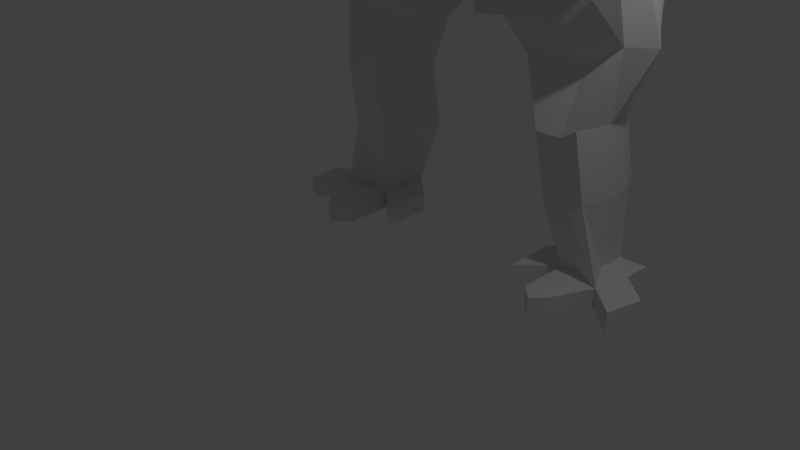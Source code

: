 # Source: KickBird.blend  (saved by Blender 2.77.0; exported with 4.5.12 LTS)
import bpy
from mathutils import Matrix  # noqa: F401  (used for matrix-valued properties, if any)

bpy.ops.wm.read_factory_settings(use_empty=True)
scene = bpy.context.scene
scene.name = 'Scene'

# ---- collections
col_collection_1 = bpy.data.collections.new('Collection 1'); scene.collection.children.link(col_collection_1)
col_collection_2 = bpy.data.collections.new('Collection 2'); scene.collection.children.link(col_collection_2)
col_collection_3 = bpy.data.collections.new('Collection 3'); scene.collection.children.link(col_collection_3)

# ---- world
world_world = bpy.data.worlds.new('World'); scene.world = world_world
world_world.color = (0.05088, 0.05088, 0.05088)
world_world.use_sun_shadow = False
world_world.sun_shadow_jitter_overblur = 0.0
world_world.cycles.sampling_method = 'MANUAL'

# ---- cameras
cam_camera = bpy.data.cameras.new('Camera')
cam_camera.clip_end = 100.0
cam_camera.lens = 35.0
cam_camera.sensor_width = 32.0
cam_camera.sensor_height = 18.0
cam_camera.ortho_scale = 7.314
cam_camera.dof.focus_distance = 0.0
cam_camera.dof.aperture_fstop = 128.0

# ---- lights
light_lamp = bpy.data.lights.new('Lamp', 'POINT')
light_lamp.transmission_factor = 0.0
light_lamp.cutoff_distance = 30.0
light_lamp.energy = 100.0
light_lamp.shadow_buffer_clip_start = 1.001
light_lamp.shadow_soft_size = 0.1
light_lamp.shadow_maximum_resolution = 0.006
light_lamp.use_absolute_resolution = True

# ---- meshes
me_004 = bpy.data.meshes.new('平面.004')
me_004.from_pydata([(0.9302, -3.707, -1.075), (0.9302, -2.102, -0.9408), (-0.01044, -1.306, -0.06023), (0.9302, -0.9302, -1.724), (0.9302, -0.6301, -1.037), (0.9302, -2.716, -0.963), (0.9302, -1.331, -1.015), (0.001409, 0.7041, 0.2776), (-0.01044, 0.01474, 0.09525), (0.9302, -2.036, -1.621), (0.9302, -0.1168, -0.9983), (-0.01044, -0.6888, -0.07429), (0.9566, 0.6603, -1.259), (0.9566, 0.5987, -0.633), (-0.03953, -2.779, -1.473), (-0.03953, -2.036, -1.621), (-0.03953, -0.9302, -1.724), (-0.01315, 0.6603, -1.259), (0.9302, -2.779, -1.473), (-0.03953, -3.707, -1.075), (-0.03953, -2.716, -0.963), (-0.03953, -2.102, -0.9408), (-0.03953, -1.331, -1.015), (-0.03953, -0.6301, -1.037), (-0.03934, -0.1168, -0.9983), (-0.01315, 0.5987, -0.633), (-0.01044, -2.04, -0.03959), (-0.01044, -2.924, -0.01307), (-0.01044, -3.801, -0.07729), (-0.01044, -4.258, -0.4415), (-0.01044, -4.402, -0.7535), (-0.01044, -4.386, -0.9713), (-0.01044, -4.241, -1.132), (-0.01044, -3.724, -0.9207), (-0.01044, -3.135, -0.7809), (-0.01044, -2.634, -0.8065), (-0.01044, -2.329, -0.8727), (-0.01044, -1.776, -0.9245), (-0.01044, -1.14, -0.9836), (-0.01044, -0.246, -0.9099), (-0.01044, 0.09977, -0.8571), (-0.01044, 0.5175, -0.6482), (-0.01044, 0.2278, -0.5545), (-0.01044, 0.01017, -0.3047), (-0.01044, 0.2151, -0.1458), (-0.01044, 0.3191, 0.02907), (-0.01044, 0.4071, 0.1945), (0.9972, -1.306, -0.06023), (0.9972, 0.4377, 0.2315), (0.9972, 0.01474, 0.09525), (0.9972, -0.6888, -0.07429), (0.9972, -2.04, -0.03959), (0.9972, -2.924, -0.01307), (0.9972, -3.801, -0.07729), (0.9972, -4.258, -0.4415), (0.9972, -4.402, -0.7535), (0.9972, -4.386, -0.9713), (0.9972, -4.241, -1.132), (0.9972, -3.724, -0.9207), (0.9972, -3.135, -0.7809), (0.9972, -2.634, -0.8065), (0.9972, -2.329, -0.8727), (0.9972, -1.776, -0.9245), (0.9972, -1.14, -0.9836), (0.9972, -0.246, -0.9099), (0.9972, 0.09977, -0.8571), (0.9972, 0.5175, -0.6482), (0.9972, 0.2855, -0.5836), (0.9972, 0.4051, -0.504), (0.9514, 0.578, -0.3289), (0.9972, 0.6545, -0.1402), (0.9972, 0.528, 0.1335), (0.4705, 0.3966, -0.2374), (0.4934, 0.2076, -0.4043), (0.4934, -1.776, -0.9245), (0.4934, -2.329, -0.8727), (0.4934, -4.402, -0.7535), (0.4934, -4.258, -0.4415), (0.4934, 0.4868, -0.05558), (0.4934, -1.14, -0.9836), (0.4934, -4.386, -0.9713), (0.4934, 0.4676, 0.164), (0.4934, -0.246, -0.9099), (0.4934, -2.04, -0.03959), (0.4934, -1.306, -0.06023), (0.4934, -4.241, -1.132), (0.4934, 0.09977, -0.8571), (0.4934, -3.724, -0.9207), (0.4934, 0.5175, -0.6482), (0.4934, -0.6888, -0.07429), (0.4934, -3.135, -0.7809), (0.4934, -2.924, -0.01307), (0.4934, 0.2567, -0.569), (0.4934, 0.01474, 0.09525), (0.4934, -2.634, -0.8065), (0.4934, -3.801, -0.07729), (0.4993, 0.7493, 0.2605), (-0.9302, -3.707, -1.075), (-0.9302, -2.102, -0.9408), (0.01044, -1.306, -0.06023), (-0.9302, -0.9302, -1.724), (-0.9302, -0.6301, -1.037), (-0.9302, -2.716, -0.963), (-0.9302, -1.331, -1.015), (-0.001409, 0.7041, 0.2776), (0.01044, 0.01474, 0.09525), (-0.9302, -2.036, -1.621), (-0.9302, -0.1168, -0.9983), (0.01044, -0.6888, -0.07429), (-0.9566, 0.6603, -1.259), (-0.9566, 0.5987, -0.633), (0.03953, -2.779, -1.473), (0.03953, -2.036, -1.621), (0.03953, -0.9302, -1.724), (0.01315, 0.6603, -1.259), (-0.9302, -2.779, -1.473), (0.03953, -3.707, -1.075), (0.03953, -2.716, -0.963), (0.03953, -2.102, -0.9408), (0.03953, -1.331, -1.015), (0.03953, -0.6301, -1.037), (0.03934, -0.1168, -0.9983), (0.01315, 0.5987, -0.633), (0.01044, -2.04, -0.03959), (0.01044, -2.924, -0.01307), (0.01044, -3.801, -0.07729), (0.01044, -4.258, -0.4415), (0.01044, -4.402, -0.7535), (0.01044, -4.386, -0.9713), (0.01044, -4.241, -1.132), (0.01044, -3.724, -0.9207), (0.01044, -3.135, -0.7809), (0.01044, -2.634, -0.8065), (0.01044, -2.329, -0.8727), (0.01044, -1.776, -0.9245), (0.01044, -1.14, -0.9836), (0.01044, -0.246, -0.9099), (0.01044, 0.09977, -0.8571), (0.01044, 0.5175, -0.6482), (0.01044, 0.2278, -0.5545), (0.01044, 0.01017, -0.3047), (0.01044, 0.2151, -0.1458), (0.01044, 0.3191, 0.02907), (0.01044, 0.4071, 0.1945), (-0.9972, -1.306, -0.06023), (-0.9972, 0.4377, 0.2315), (-0.9972, 0.01474, 0.09525), (-0.9972, -0.6888, -0.07429), (-0.9972, -2.04, -0.03959), (-0.9972, -2.924, -0.01307), (-0.9972, -3.801, -0.07729), (-0.9972, -4.258, -0.4415), (-0.9972, -4.402, -0.7535), (-0.9972, -4.386, -0.9713), (-0.9972, -4.241, -1.132), (-0.9972, -3.724, -0.9207), (-0.9972, -3.135, -0.7809), (-0.9972, -2.634, -0.8065), (-0.9972, -2.329, -0.8727), (-0.9972, -1.776, -0.9245), (-0.9972, -1.14, -0.9836), (-0.9972, -0.246, -0.9099), (-0.9972, 0.09977, -0.8571), (-0.9972, 0.5175, -0.6482), (-0.9972, 0.2855, -0.5836), (-0.9972, 0.4051, -0.504), (-0.9514, 0.578, -0.3289), (-0.9972, 0.6545, -0.1402), (-0.9972, 0.528, 0.1335), (-0.4705, 0.3966, -0.2374), (-0.4934, 0.2076, -0.4043), (-0.4934, -1.776, -0.9245), (-0.4934, -2.329, -0.8727), (-0.4934, -4.402, -0.7535), (-0.4934, -4.258, -0.4415), (-0.4934, 0.4868, -0.05558), (-0.4934, -1.14, -0.9836), (-0.4934, -4.386, -0.9713), (-0.4934, 0.4676, 0.164), (-0.4934, -0.246, -0.9099), (-0.4934, -2.04, -0.03959), (-0.4934, -1.306, -0.06023), (-0.4934, -4.241, -1.132), (-0.4934, 0.09977, -0.8571), (-0.4934, -3.724, -0.9207), (-0.4934, 0.5175, -0.6482), (-0.4934, -0.6888, -0.07429), (-0.4934, -3.135, -0.7809), (-0.4934, -2.924, -0.01307), (-0.4934, 0.2567, -0.569), (-0.4934, 0.01474, 0.09525), (-0.4934, -2.634, -0.8065), (-0.4934, -3.801, -0.07729), (-0.4993, 0.7493, 0.2605)], [], [(16, 15, 9, 3), (19, 20, 5, 0), (5, 1, 6, 4, 10, 13, 12, 3, 9, 18, 0), (14, 19, 0, 18), (15, 14, 18, 9), (21, 22, 6, 1), (24, 25, 13, 10), (20, 19, 14, 15, 16, 17, 25, 24, 23, 22, 21), (22, 23, 4, 6), (25, 17, 12, 13), (20, 21, 1, 5), (23, 24, 10, 4), (17, 16, 3, 12), (73, 72, 69, 68), (75, 74, 62, 61), (77, 76, 55, 54), (72, 78, 70, 69), (74, 79, 63, 62), (76, 80, 56, 55), (78, 81, 71, 70), (79, 82, 64, 63), (84, 83, 51, 47), (80, 85, 57, 56), (82, 86, 65, 64), (85, 87, 58, 57), (86, 88, 66, 65), (89, 84, 47, 50), (87, 90, 59, 58), (83, 91, 52, 51), (88, 92, 67, 66), (93, 89, 50, 49), (90, 94, 60, 59), (91, 95, 53, 52), (92, 73, 68, 67), (96, 93, 49, 48), (94, 75, 61, 60), (95, 77, 54, 53), (47, 51, 52, 53, 54, 55, 56, 57, 58, 59, 60, 61, 62, 63, 64, 65, 66, 67, 68, 69, 70, 71, 48, 49, 50), (28, 29, 77, 95), (35, 36, 75, 94), (7, 8, 93, 96), (42, 43, 73, 92), (27, 28, 95, 91), (34, 35, 94, 90), (8, 11, 89, 93), (41, 42, 92, 88), (26, 27, 91, 83), (33, 34, 90, 87), (11, 2, 84, 89), (40, 41, 88, 86), (32, 33, 87, 85), (39, 40, 86, 82), (31, 32, 85, 80), (2, 26, 83, 84), (38, 39, 82, 79), (45, 46, 81, 78), (30, 31, 80, 76), (37, 38, 79, 74), (44, 45, 78, 72), (29, 30, 76, 77), (36, 37, 74, 75), (43, 44, 72, 73), (113, 100, 106, 112), (116, 97, 102, 117), (102, 97, 115, 106, 100, 109, 110, 107, 101, 103, 98), (111, 115, 97, 116), (112, 106, 115, 111), (118, 98, 103, 119), (121, 107, 110, 122), (117, 118, 119, 120, 121, 122, 114, 113, 112, 111, 116), (119, 103, 101, 120), (122, 110, 109, 114), (117, 102, 98, 118), (120, 101, 107, 121), (114, 109, 100, 113), (170, 165, 166, 169), (172, 158, 159, 171), (174, 151, 152, 173), (169, 166, 167, 175), (171, 159, 160, 176), (173, 152, 153, 177), (175, 167, 168, 178), (176, 160, 161, 179), (181, 144, 148, 180), (177, 153, 154, 182), (179, 161, 162, 183), (182, 154, 155, 184), (183, 162, 163, 185), (186, 147, 144, 181), (184, 155, 156, 187), (180, 148, 149, 188), (185, 163, 164, 189), (190, 146, 147, 186), (187, 156, 157, 191), (188, 149, 150, 192), (189, 164, 165, 170), (193, 145, 146, 190), (191, 157, 158, 172), (192, 150, 151, 174), (144, 147, 146, 145, 168, 167, 166, 165, 164, 163, 162, 161, 160, 159, 158, 157, 156, 155, 154, 153, 152, 151, 150, 149, 148), (125, 192, 174, 126), (132, 191, 172, 133), (104, 193, 190, 105), (139, 189, 170, 140), (124, 188, 192, 125), (131, 187, 191, 132), (105, 190, 186, 108), (138, 185, 189, 139), (123, 180, 188, 124), (130, 184, 187, 131), (108, 186, 181, 99), (137, 183, 185, 138), (129, 182, 184, 130), (136, 179, 183, 137), (128, 177, 182, 129), (99, 181, 180, 123), (135, 176, 179, 136), (142, 175, 178, 143), (127, 173, 177, 128), (134, 171, 176, 135), (141, 169, 175, 142), (126, 174, 173, 127), (133, 172, 171, 134), (140, 170, 169, 141)])
me_004.use_remesh_preserve_volume = False
me_004.use_remesh_preserve_attributes = False
me_004.use_mirror_vertex_groups = False
me_004.update()
me_x = bpy.data.meshes.new('平面')
me_x.from_pydata([(-2.449, 0.03623, -2.028), (0.02855, -0.188, -4.329), (0.1805, -0.08704, -1.974), (-1.468, -0.2298, -1.008), (-0.01394, -1.342, -1.976), (-1.682, 1.084, -1.858), (-1.038, 1.376, -1.78), (0.002394, 1.332, -1.135), (-1.086, 1.409, -2.353), (0.1874, 1.578, -1.928), (-0.9774, -0.6144, -5.034), (-1.467, -1.211, -4.743), (-0.4677, 1.01, -4.447), (-2.9, -0.1016, -4.776), (-0.1329, 0.1165, -5.719), (-0.3013, 0.516, -5.221), (0.02979, -0.09066, -5.143), (-1.326, -0.06029, -4.957), (-0.9806, 0.5041, -5.013), (-0.4913, 0.1005, -5.537), (-1.467, 1.006, -4.325), (-0.00435, -1.301, -4.329), (0.01795, -0.6566, -5.129), (-0.3946, 1.836, -2.677), (-1.253, 0.8572, -1.144), (-0.6799, 2.338, -1.887), (-1.467, -1.23, -2.008), (-0.0104, -0.2732, -0.9679), (-0.3219, 2.642, -1.901), (0.1891, 2.326, -1.878), (-0.005842, 2.338, -1.259), (-0.3219, 2.338, -2.614), (0.005686, -1.332, -3.406), (-1.467, 1.26, -3.384), (-2.9, 0.1817, -3.406), (-0.4672, 1.573, -3.094), (0.02713, 0.05956, -3.384), (-0.002416, -1.292, -3.964), (-1.467, 1.297, -3.954), (-2.9, 0.04366, -3.964), (-0.4672, 1.297, -3.747), (0.02892, -0.03864, -3.954), (-1.842, -0.1532, -1.273), (-1.764, 1.048, -1.986), (-2.9, 0.1955, -2.873), (-2.324, -0.9034, -2.023), (-0.4491, 1.739, -2.766), (0.1792, 0.04556, -2.833), (-1.467, -1.215, -2.868), (0.1848, 1.008, -1.971), (0.05764, -0.2325, -1.214), (0.05294, -1.082, -1.964), (-1.414, 0.674, -1.052), (0.009874, -1.069, -1.192), (-1.378, 1.416, -1.754), (-0.34, 1.992, -2.654), (0.1887, 1.919, -1.884), (-1.092, 1.078, -1.361), (-1.574, 0.9252, -1.322), (-1.473, 1.352, -2.116), (0.08015, 1.394, -1.333), (0.003137, 1.774, -2.479), (-1.807, -0.1451, -5.024), (-0.4263, 0.7803, -4.865), (0.02877, -0.2207, -4.627), (-1.344, -1.062, -4.596), (-0.001777, -1.067, -4.329), (0.02596, 1.194, -3.109), (-2.774, -0.9327, -5.19), (-1.679, 0.8969, -3.4), (-0.7972, 0.0544, -5.326), (-0.1759, 0.2753, -5.616), (0.003518, 0.06682, -5.599), (-0.6115, -0.1367, -5.422), (-1.239, -0.4779, -4.979), (-0.006938, -0.5384, -5.144), (0.02431, 0.3672, -5.246), (-1.24, 0.36, -4.968), (-1.312, 1.316, -2.711), (0.002945, -1.353, -2.86), (-0.00735, 0.6543, -0.862), (-1.468, -0.9901, -1.248), (-0.9603, 1.473, -2.258), (-1.346, 0.773, -4.589), (-0.001106, -1.145, -4.62), (-0.6149, 0.2599, -5.395), (0.0242, -0.1357, -5.586), (-0.6374, 0.5102, -5.066), (-0.3046, 0.1104, -5.649), (-0.9673, 1.007, -4.323), (-0.9672, -1.234, -4.328), (-0.634, -0.6228, -5.094), (-0.8236, 1.704, -2.709), (-0.8236, 1.071, -1.144), (-0.7695, 1.657, -1.853), (-0.9684, -1.268, -1.99), (-0.9678, -0.2477, -0.9901), (-0.3219, 2.668, -2.375), (0.09962, 2.656, -1.889), (-0.006313, 2.668, -1.419), (-0.5904, 2.668, -1.897), (-0.5904, 2.338, -1.416), (-0.5904, 2.338, -2.357), (-0.0533, 2.338, -2.457), (0.09962, 2.326, -1.407), (-0.1006, -1.045, -3.4), (-0.006233, 0.9628, -3.75), (-2.775, -0.8617, -3.406), (-1.776, 0.9834, -3.962), (-0.9672, 1.406, -3.369), (-0.002721, -1.303, -3.734), (-1.467, 1.295, -3.719), (-2.9, 0.09691, -3.734), (-0.4672, 1.403, -3.492), (0.02857, 0.003554, -3.719), (-0.001761, -1.02, -3.962), (-2.775, -0.8961, -3.964), (-0.9672, 1.297, -3.946), (-0.009012, 0.712, -4.449), (-1.842, 0.7292, -4.327), (-0.004921, -1.293, -4.146), (-1.467, 1.186, -4.139), (-2.9, -0.0114, -4.146), (-0.4674, 1.187, -3.996), (0.02873, -0.09362, -4.14), (-1.745, -0.7515, -1.459), (-1.775, 0.7699, -1.288), (-2.775, -0.8596, -2.871), (-1.743, 1.181, -2.57), (-0.04142, -0.8692, -1.396), (0.06478, 0.7413, -1.268), (0.051, -1.079, -2.845), (0.009269, 1.436, -2.606), (-1.356, 1.144, -1.44), (-1.356, 1.438, -2.157), (-0.05817, 1.977, -2.488), (0.09475, 1.873, -1.387), (-1.692, 0.5427, -4.579), (-1.691, -0.8327, -5.03), (0.008399, 0.5329, -4.873), (-0.004826, -0.9552, -4.625), (-0.868, 0.2392, -5.25), (-0.8661, -0.1852, -5.264), (0.001101, 0.2551, -5.526), (-0.009264, -0.1998, -5.481), (-0.9313, 1.505, -3.009), (-0.9684, -1.253, -2.863), (-0.9315, 0.6695, -0.8739), (-0.9682, -1.022, -1.221), (-0.7029, 1.958, -2.409), (-0.7029, 1.412, -1.336), (-0.8849, 0.7756, -4.603), (-0.8835, -1.084, -4.611), (-0.3892, 0.2691, -5.489), (-0.3856, -0.1316, -5.524), (-0.5208, 2.582, -2.246), (-0.1229, 2.582, -2.246), (0.02999, 2.571, -1.534), (-0.5208, 2.582, -1.543), (-0.001808, -1.023, -3.73), (-2.775, -0.8828, -3.734), (-1.773, 1.077, -3.73), (-0.9672, 1.403, -3.708), (0.01244, -1.034, -4.145), (-2.775, -0.9099, -4.146), (-0.9673, 1.187, -4.134), (0.01769, 0.8675, -3.998), (-1.799, 0.887, -4.145), (-1.935, 0.4971, -2.009), (0.01143, 0.2221, -4.328), (0.1825, 0.4119, -1.973), (-1.443, 0.182, -1.028), (-1.91, 0.277, -4.328), (-0.1525, 0.1889, -5.642), (0.02729, 0.118, -5.136), (-1.287, 0.1312, -4.962), (-0.5476, 0.1732, -5.472), (-0.009012, 0.1494, -0.825), (-1.721, 0.657, -3.403), (0.0266, 0.5766, -3.382), (-1.91, 0.4718, -3.963), (0.0129, 0.4177, -3.95), (-1.812, 0.2674, -1.28), (-1.865, 0.6846, -2.735), (0.1018, 0.679, -2.891), (0.06089, 0.2112, -1.239), (-1.755, 0.1683, -4.578), (0.01949, 0.1227, -4.626), (-0.8295, 0.1386, -5.291), (0.002417, 0.1526, -5.536), (-0.3431, 0.1827, -5.576), (-0.9512, 0.1702, -0.8425), (-1.91, 0.5433, -3.732), (0.0156, 0.4818, -3.714), (-1.91, 0.398, -4.146), (0.0237, 0.3443, -4.138), (-0.4796, -1.306, -1.983), (-0.4006, 1.205, -1.139), (-0.7115, 1.008, -4.386), (-0.2167, 0.1136, -5.685), (-0.4653, 0.5132, -5.145), (-0.4741, -1.268, -4.329), (-0.3002, -0.6401, -5.112), (-0.6039, 1.771, -2.693), (-0.4775, -0.2608, -0.9787), (-0.4529, 2.655, -1.899), (-0.2911, 2.338, -1.336), (-0.4529, 2.338, -2.489), (-0.4695, -1.287, -3.406), (-0.7112, 1.491, -3.228), (-0.4736, -1.262, -3.964), (-0.7112, 1.297, -3.844), (-0.6844, 1.625, -2.884), (-0.4674, -1.046, -1.206), (-0.5171, 1.976, -2.534), (-0.6501, 0.778, -4.737), (-0.2799, 0.2723, -5.554), (-0.471, -1.304, -2.861), (-0.4582, 0.6617, -0.8678), (-0.3431, 1.64, -1.277), (-0.4316, -1.115, -4.616), (-0.1757, -0.1337, -5.556), (-0.4189, 2.626, -2.312), (-0.2573, 2.626, -1.48), (-0.4737, -1.269, -3.734), (-0.7112, 1.403, -3.597), (-0.4748, -1.263, -4.146), (-0.7113, 1.187, -4.064), (-0.4687, 0.1596, -0.8336), (-0.2455, 0.1859, -5.61), (-1.619, -1.751, -4.741), (-1.619, -2.391, -4.145), (-2.475, -1.473, -4.741), (-1.119, -1.774, -4.327), (-0.6261, -1.809, -4.327), (-0.6215, -1.828, -3.404), (-1.12, -2.422, -3.404), (-2.1, -2.391, -3.404), (-2.1, -1.755, -2.866), (-2.642, -2.043, -3.404), (-0.6256, -1.802, -3.963), (-1.12, -2.412, -3.963), (-2.801, -2.078, -3.963), (-1.12, -1.793, -2.861), (-2.476, -1.4, -2.87), (-2.476, -2.091, -4.145), (-0.623, -1.845, -2.86), (-1.12, -2.412, -4.145), (-2.967, -2.064, -3.732), (-1.12, -2.415, -3.732), (-0.6257, -1.809, -3.732), (-0.6268, -1.803, -4.145), (-2.053, -3.312, -3.039), (-2.287, -3.161, -3.039), (-1.63, -3.322, -3.619), (-1.631, -3.325, -3.039), (-2.427, -3.171, -3.619), (-2.356, -3.176, -4.027), (-1.63, -3.321, -4.348), (-1.63, -3.32, -4.027), (-2.215, -3.182, -4.348), (-1.846, -3.312, -4.348), (-2.177, -5.47, -4.339), (-2.371, -5.477, -4.127), (-2.177, -5.47, -3.477), (-1.919, -5.486, -3.477), (-2.681, -5.46, -3.254), (-2.111, -4.421, -3.239), (-2.344, -4.27, -3.239), (-1.919, -5.482, -3.859), (-1.688, -4.431, -3.819), (-1.688, -4.434, -3.239), (-2.371, -5.471, -3.859), (-2.485, -4.28, -3.819), (-2.413, -4.285, -4.227), (-1.919, -5.481, -4.339), (-1.688, -4.43, -4.548), (-1.688, -4.429, -4.227), (-1.919, -5.481, -4.127), (-2.273, -4.291, -4.548), (-1.903, -4.421, -4.548), (-2.371, -5.485, -4.339), (-2.182, -5.797, -4.125), (-2.182, -5.797, -4.337), (-2.376, -5.804, -4.125), (-2.182, -5.797, -3.857), (-2.182, -5.797, -3.475), (-1.924, -5.813, -3.475), (-2.686, -5.786, -3.252), (-1.924, -5.808, -4.125), (-2.376, -5.797, -3.857), (-1.924, -5.809, -3.857), (-2.376, -5.811, -4.337), (-1.924, -5.808, -4.337), (-2.182, -5.793, -2.378), (-2.177, -5.466, -2.38), (-2.371, -5.455, -2.56), (-2.376, -5.782, -2.558), (-1.919, -5.482, -2.632), (-1.924, -5.809, -2.63), (-2.818, -5.797, -4.126), (-2.813, -5.47, -4.128), (-2.735, -5.453, -3.491), (-2.74, -5.779, -3.489), (-2.818, -5.804, -4.337), (-2.813, -5.478, -4.339), (-2.813, -5.464, -3.859), (-2.818, -5.79, -3.857), (-1.368, -5.495, -2.997), (-1.368, -5.491, -3.379), (-1.373, -5.818, -3.377), (-1.373, -5.822, -2.995), (-1.368, -5.49, -3.648), (-1.368, -5.49, -3.86), (-1.373, -5.816, -3.646), (-1.373, -5.817, -3.858), (-3.183, -5.451, -2.82), (-3.188, -5.778, -2.818), (-3.237, -5.444, -3.056), (-3.242, -5.771, -3.054), (-3.315, -5.455, -3.424), (-3.32, -5.782, -3.422), (2.449, 0.03623, -2.028), (-0.02855, -0.188, -4.329), (-0.1805, -0.08704, -1.974), (1.468, -0.2298, -1.008), (0.01394, -1.342, -1.976), (1.682, 1.084, -1.858), (1.038, 1.376, -1.78), (-0.002394, 1.332, -1.135), (1.086, 1.409, -2.353), (-0.1874, 1.578, -1.928), (0.9774, -0.6144, -5.034), (1.467, -1.211, -4.743), (0.4677, 1.01, -4.447), (2.9, -0.1016, -4.776), (0.1329, 0.1165, -5.719), (0.3013, 0.516, -5.221), (-0.02979, -0.09066, -5.143), (1.326, -0.06029, -4.957), (0.9806, 0.5041, -5.013), (0.4913, 0.1005, -5.537), (1.467, 1.006, -4.325), (0.00435, -1.301, -4.329), (-0.01795, -0.6566, -5.129), (0.3946, 1.836, -2.677), (1.253, 0.8572, -1.144), (0.6799, 2.338, -1.887), (1.467, -1.23, -2.008), (0.0104, -0.2732, -0.9679), (0.3219, 2.642, -1.901), (-0.1891, 2.326, -1.878), (0.005842, 2.338, -1.259), (0.3219, 2.338, -2.614), (-0.005686, -1.332, -3.406), (1.467, 1.26, -3.384), (2.9, 0.1817, -3.406), (0.4672, 1.573, -3.094), (-0.02713, 0.05956, -3.384), (0.002416, -1.292, -3.964), (1.467, 1.297, -3.954), (2.9, 0.04366, -3.964), (0.4672, 1.297, -3.747), (-0.02892, -0.03864, -3.954), (1.842, -0.1532, -1.273), (1.764, 1.048, -1.986), (2.9, 0.1955, -2.873), (2.324, -0.9034, -2.023), (0.4491, 1.739, -2.766), (-0.1792, 0.04556, -2.833), (1.467, -1.215, -2.868), (-0.1848, 1.008, -1.971), (-0.05764, -0.2325, -1.214), (-0.05294, -1.082, -1.964), (1.414, 0.674, -1.052), (-0.009874, -1.069, -1.192), (1.378, 1.416, -1.754), (0.34, 1.992, -2.654), (-0.1887, 1.919, -1.884), (1.092, 1.078, -1.361), (1.574, 0.9252, -1.322), (1.473, 1.352, -2.116), (-0.08015, 1.394, -1.333), (-0.003137, 1.774, -2.479), (1.807, -0.1451, -5.024), (0.4263, 0.7803, -4.865), (-0.02877, -0.2207, -4.627), (1.344, -1.062, -4.596), (0.001777, -1.067, -4.329), (-0.02596, 1.194, -3.109), (2.774, -0.9327, -5.19), (1.679, 0.8969, -3.4), (0.7972, 0.0544, -5.326), (0.1759, 0.2753, -5.616), (-0.003518, 0.06682, -5.599), (0.6115, -0.1367, -5.422), (1.239, -0.4779, -4.979), (0.006938, -0.5384, -5.144), (-0.02431, 0.3672, -5.246), (1.24, 0.36, -4.968), (1.312, 1.316, -2.711), (-0.002945, -1.353, -2.86), (0.00735, 0.6543, -0.862), (1.468, -0.9901, -1.248), (0.9603, 1.473, -2.258), (0.0, 1.858, -1.222), (1.346, 0.773, -4.589), (0.001106, -1.145, -4.62), (0.6149, 0.2599, -5.395), (-0.0242, -0.1357, -5.586), (0.6374, 0.5102, -5.066), (0.3046, 0.1104, -5.649), (0.9673, 1.007, -4.323), (0.9672, -1.234, -4.328), (0.634, -0.6228, -5.094), (0.8236, 1.704, -2.709), (0.8236, 1.071, -1.144), (0.7695, 1.657, -1.853), (0.9684, -1.268, -1.99), (0.9678, -0.2477, -0.9901), (0.3219, 2.668, -2.375), (-0.09962, 2.656, -1.889), (0.006313, 2.668, -1.419), (0.5904, 2.668, -1.897), (0.5904, 2.338, -1.416), (0.5904, 2.338, -2.357), (0.0533, 2.338, -2.457), (-0.09962, 2.326, -1.407), (0.1006, -1.045, -3.4), (0.006233, 0.9628, -3.75), (2.775, -0.8617, -3.406), (1.776, 0.9834, -3.962), (0.9672, 1.406, -3.369), (0.002721, -1.303, -3.734), (1.467, 1.295, -3.719), (2.9, 0.09691, -3.734), (0.4672, 1.403, -3.492), (-0.02857, 0.003554, -3.719), (0.001761, -1.02, -3.962), (2.775, -0.8961, -3.964), (0.9672, 1.297, -3.946), (0.009012, 0.712, -4.449), (1.842, 0.7292, -4.327), (0.004921, -1.293, -4.146), (1.467, 1.186, -4.139), (2.9, -0.0114, -4.146), (0.4674, 1.187, -3.996), (-0.02873, -0.09362, -4.14), (1.745, -0.7515, -1.459), (1.775, 0.7699, -1.288), (2.775, -0.8596, -2.871), (1.743, 1.181, -2.57), (0.04142, -0.8692, -1.396), (-0.06478, 0.7413, -1.268), (-0.051, -1.079, -2.845), (-0.009269, 1.436, -2.606), (1.356, 1.144, -1.44), (1.356, 1.438, -2.157), (0.05817, 1.977, -2.488), (-0.09475, 1.873, -1.387), (1.692, 0.5427, -4.579), (1.691, -0.8327, -5.03), (-0.008399, 0.5329, -4.873), (0.004826, -0.9552, -4.625), (0.868, 0.2392, -5.25), (0.8661, -0.1852, -5.264), (-0.001101, 0.2551, -5.526), (0.009264, -0.1998, -5.481), (0.9313, 1.505, -3.009), (0.9684, -1.253, -2.863), (0.9315, 0.6695, -0.8739), (0.9682, -1.022, -1.221), (0.7029, 1.958, -2.409), (0.7029, 1.412, -1.336), (0.8849, 0.7756, -4.603), (0.8835, -1.084, -4.611), (0.3892, 0.2691, -5.489), (0.3856, -0.1316, -5.524), (0.5208, 2.582, -2.246), (0.1229, 2.582, -2.246), (-0.02999, 2.571, -1.534), (0.5208, 2.582, -1.543), (0.001808, -1.023, -3.73), (0.0, 1.053, -3.495), (2.775, -0.8828, -3.734), (1.773, 1.077, -3.73), (0.9672, 1.403, -3.708), (-0.01244, -1.034, -4.145), (2.775, -0.9099, -4.146), (0.9673, 1.187, -4.134), (-0.01769, 0.8675, -3.998), (1.799, 0.887, -4.145), (1.935, 0.4971, -2.009), (-0.01143, 0.2221, -4.328), (-0.1825, 0.4119, -1.973), (1.443, 0.182, -1.028), (1.91, 0.277, -4.328), (0.1525, 0.1889, -5.642), (-0.02729, 0.118, -5.136), (1.287, 0.1312, -4.962), (0.5476, 0.1732, -5.472), (0.009012, 0.1494, -0.825), (1.721, 0.657, -3.403), (-0.0266, 0.5766, -3.382), (1.91, 0.4718, -3.963), (-0.0129, 0.4177, -3.95), (1.812, 0.2674, -1.28), (1.865, 0.6846, -2.735), (-0.1018, 0.679, -2.891), (-0.06089, 0.2112, -1.239), (1.755, 0.1683, -4.578), (-0.01949, 0.1227, -4.626), (0.8295, 0.1386, -5.291), (-0.002417, 0.1526, -5.536), (0.3431, 0.1827, -5.576), (0.9512, 0.1702, -0.8425), (1.91, 0.5433, -3.732), (-0.0156, 0.4818, -3.714), (1.91, 0.398, -4.146), (-0.0237, 0.3443, -4.138), (0.4796, -1.306, -1.983), (0.4006, 1.205, -1.139), (0.7115, 1.008, -4.386), (0.2167, 0.1136, -5.685), (0.4653, 0.5132, -5.145), (0.4741, -1.268, -4.329), (0.3002, -0.6401, -5.112), (0.6039, 1.771, -2.693), (0.4775, -0.2608, -0.9787), (0.4529, 2.655, -1.899), (0.2911, 2.338, -1.336), (0.4529, 2.338, -2.489), (0.4695, -1.287, -3.406), (0.7112, 1.491, -3.228), (0.4736, -1.262, -3.964), (0.7112, 1.297, -3.844), (0.6844, 1.625, -2.884), (0.4674, -1.046, -1.206), (0.5171, 1.976, -2.534), (0.6501, 0.778, -4.737), (0.2799, 0.2723, -5.554), (0.471, -1.304, -2.861), (0.4582, 0.6617, -0.8678), (0.3431, 1.64, -1.277), (0.4316, -1.115, -4.616), (0.1757, -0.1337, -5.556), (0.4189, 2.626, -2.312), (0.2573, 2.626, -1.48), (0.4737, -1.269, -3.734), (0.7112, 1.403, -3.597), (0.4748, -1.263, -4.146), (0.7113, 1.187, -4.064), (0.4687, 0.1596, -0.8336), (0.2455, 0.1859, -5.61), (1.619, -1.751, -4.741), (1.619, -2.391, -4.145), (2.475, -1.473, -4.741), (1.119, -1.774, -4.327), (0.6261, -1.809, -4.327), (0.6215, -1.828, -3.404), (1.12, -2.422, -3.404), (2.1, -2.391, -3.404), (2.1, -1.755, -2.866), (2.642, -2.043, -3.404), (0.6256, -1.802, -3.963), (1.12, -2.412, -3.963), (2.801, -2.078, -3.963), (1.12, -1.793, -2.861), (2.476, -1.4, -2.87), (2.476, -2.091, -4.145), (0.623, -1.845, -2.86), (1.12, -2.412, -4.145), (2.967, -2.064, -3.732), (1.12, -2.415, -3.732), (0.6257, -1.809, -3.732), (0.6268, -1.803, -4.145), (2.053, -3.312, -3.039), (2.287, -3.161, -3.039), (1.63, -3.322, -3.619), (1.631, -3.325, -3.039), (2.427, -3.171, -3.619), (2.356, -3.176, -4.027), (1.63, -3.321, -4.348), (1.63, -3.32, -4.027), (2.215, -3.182, -4.348), (1.846, -3.312, -4.348), (2.177, -5.47, -4.339), (2.371, -5.477, -4.127), (2.177, -5.47, -3.477), (1.919, -5.486, -3.477), (2.681, -5.46, -3.254), (2.111, -4.421, -3.239), (2.344, -4.27, -3.239), (1.919, -5.482, -3.859), (1.688, -4.431, -3.819), (1.688, -4.434, -3.239), (2.371, -5.471, -3.859), (2.485, -4.28, -3.819), (2.413, -4.285, -4.227), (1.919, -5.481, -4.339), (1.688, -4.43, -4.548), (1.688, -4.429, -4.227), (1.919, -5.481, -4.127), (2.273, -4.291, -4.548), (1.903, -4.421, -4.548), (2.371, -5.485, -4.339), (2.182, -5.797, -4.125), (2.182, -5.797, -4.337), (2.376, -5.804, -4.125), (2.182, -5.797, -3.857), (2.182, -5.797, -3.475), (1.924, -5.813, -3.475), (2.686, -5.786, -3.252), (1.924, -5.808, -4.125), (2.376, -5.797, -3.857), (1.924, -5.809, -3.857), (2.376, -5.811, -4.337), (1.924, -5.808, -4.337), (2.182, -5.793, -2.378), (2.177, -5.466, -2.38), (2.371, -5.455, -2.56), (2.376, -5.782, -2.558), (1.919, -5.482, -2.632), (1.924, -5.809, -2.63), (2.818, -5.797, -4.126), (2.813, -5.47, -4.128), (2.735, -5.453, -3.491), (2.74, -5.779, -3.489), (2.818, -5.804, -4.337), (2.813, -5.478, -4.339), (2.813, -5.464, -3.859), (2.818, -5.79, -3.857), (1.368, -5.495, -2.997), (1.368, -5.491, -3.379), (1.373, -5.818, -3.377), (1.373, -5.822, -2.995), (1.368, -5.49, -3.648), (1.368, -5.49, -3.86), (1.373, -5.816, -3.646), (1.373, -5.817, -3.858), (3.183, -5.451, -2.82), (3.188, -5.778, -2.818), (3.237, -5.444, -3.056), (3.242, -5.771, -3.054), (3.315, -5.455, -3.424), (3.32, -5.782, -3.422)], [], [(168, 182, 126, 43), (168, 43, 128, 183), (0, 44, 127, 45), (0, 45, 125, 42), (169, 118, 166, 195), (1, 124, 163, 66), (1, 66, 140, 64), (169, 187, 139, 118), (170, 184, 132, 49), (170, 49, 130, 185), (2, 50, 129, 51), (2, 51, 131, 47), (171, 191, 147, 52), (171, 52, 126, 182), (3, 42, 125, 81), (3, 81, 148, 96), (196, 213, 148, 95), (196, 95, 146, 217), (4, 79, 131, 51), (4, 51, 129, 53), (5, 59, 128, 43), (5, 43, 126, 58), (5, 58, 133, 54), (5, 54, 134, 59), (6, 57, 150, 94), (6, 94, 149, 82), (6, 82, 134, 54), (6, 54, 133, 57), (197, 93, 147, 218), (7, 80, 130, 60), (7, 60, 136, 405), (197, 219, 150, 93), (8, 92, 145, 78), (8, 78, 128, 59), (8, 59, 134, 82), (8, 82, 149, 92), (9, 60, 130, 49), (9, 49, 132, 61), (9, 61, 135, 56), (9, 56, 136, 60), (10, 91, 152, 65), (10, 65, 138, 74), (10, 74, 142, 73), (10, 73, 154, 91), (160, 116, 242, 248), (48, 127, 244, 238), (11, 68, 138, 65), (11, 65, 152, 90), (198, 89, 165, 227), (12, 123, 166, 118), (12, 118, 139, 63), (198, 215, 151, 89), (13, 68, 164, 122), (172, 194, 167, 119), (172, 119, 137, 186), (13, 62, 138, 68), (229, 190, 153, 216), (173, 71, 143, 189), (14, 72, 144, 86), (199, 221, 154, 88), (200, 87, 151, 215), (15, 63, 139, 76), (15, 76, 143, 71), (200, 216, 153, 87), (174, 76, 139, 187), (16, 64, 140, 75), (16, 75, 144, 72), (174, 189, 143, 76), (17, 74, 138, 62), (175, 186, 137, 77), (175, 77, 141, 188), (17, 70, 142, 74), (18, 77, 137, 83), (18, 83, 151, 87), (18, 87, 153, 85), (18, 85, 141, 77), (176, 188, 141, 85), (176, 85, 153, 190), (19, 88, 154, 73), (19, 73, 142, 70), (20, 119, 167, 121), (20, 121, 165, 89), (20, 89, 151, 83), (20, 83, 137, 119), (21, 66, 163, 120), (90, 201, 234, 233), (201, 90, 152, 220), (21, 84, 140, 66), (22, 75, 140, 84), (202, 220, 152, 91), (202, 91, 154, 221), (22, 86, 144, 75), (23, 61, 132, 46), (203, 212, 145, 92), (203, 92, 149, 214), (23, 55, 135, 61), (24, 58, 126, 52), (24, 52, 147, 93), (24, 93, 150, 57), (24, 57, 133, 58), (25, 102, 149, 94), (25, 94, 150, 101), (25, 101, 158, 100), (25, 100, 155, 102), (26, 81, 125, 45), (26, 45, 127, 48), (26, 48, 146, 95), (26, 95, 148, 81), (177, 185, 130, 80), (228, 218, 147, 191), (204, 96, 148, 213), (27, 53, 129, 50), (28, 99, 157, 98), (28, 98, 156, 97), (205, 222, 155, 100), (205, 100, 158, 223), (29, 104, 136, 56), (29, 56, 135, 103), (29, 103, 156, 98), (29, 98, 157, 104), (206, 101, 150, 219), (30, 405, 136, 104), (30, 104, 157, 99), (206, 223, 158, 101), (31, 103, 135, 55), (207, 214, 149, 102), (207, 102, 155, 222), (31, 97, 156, 103), (32, 105, 131, 79), (146, 48, 238, 243), (210, 224, 250, 240), (32, 110, 159, 105), (33, 69, 128, 78), (33, 78, 145, 109), (33, 109, 162, 111), (33, 111, 161, 69), (34, 107, 127, 44), (178, 183, 128, 69), (178, 69, 161, 192), (34, 112, 160, 107), (209, 109, 145, 212), (35, 46, 132, 67), (35, 67, 483, 113), (209, 225, 162, 109), (11, 90, 233, 230), (226, 210, 240, 251), (68, 11, 230, 232), (208, 217, 246, 235), (179, 67, 132, 184), (36, 47, 131, 105), (36, 105, 159, 114), (179, 193, 483, 67), (37, 115, 159, 110), (217, 146, 243, 246), (201, 226, 251, 234), (37, 120, 163, 115), (38, 108, 161, 111), (38, 111, 162, 117), (38, 117, 165, 121), (38, 121, 167, 108), (39, 116, 160, 112), (180, 192, 161, 108), (180, 108, 167, 194), (39, 122, 164, 116), (211, 117, 162, 225), (40, 113, 483, 106), (40, 106, 166, 123), (211, 227, 165, 117), (164, 68, 232, 245), (224, 208, 235, 250), (107, 160, 248, 239), (116, 164, 245, 242), (181, 106, 483, 193), (41, 114, 159, 115), (41, 115, 163, 124), (181, 195, 166, 106), (41, 124, 195, 181), (41, 181, 193, 114), (39, 180, 194, 122), (39, 112, 192, 180), (36, 114, 193, 179), (36, 179, 184, 47), (34, 178, 192, 112), (34, 44, 183, 178), (204, 228, 191, 96), (27, 50, 185, 177), (19, 176, 190, 88), (19, 70, 188, 176), (17, 175, 188, 70), (17, 62, 186, 175), (16, 72, 189, 174), (16, 174, 187, 64), (14, 173, 189, 72), (199, 88, 190, 229), (13, 172, 186, 62), (13, 122, 194, 172), (3, 171, 182, 42), (3, 96, 191, 171), (2, 170, 185, 50), (2, 47, 184, 170), (1, 64, 187, 169), (1, 169, 195, 124), (0, 168, 183, 44), (0, 42, 182, 168), (14, 199, 229, 173), (27, 177, 228, 204), (40, 123, 227, 211), (40, 211, 225, 113), (37, 210, 226, 120), (37, 110, 224, 210), (35, 113, 225, 209), (35, 209, 212, 46), (32, 208, 224, 110), (32, 79, 217, 208), (31, 207, 222, 97), (31, 55, 214, 207), (30, 99, 223, 206), (30, 206, 219, 405), (28, 205, 223, 99), (28, 97, 222, 205), (27, 204, 213, 53), (177, 80, 218, 228), (23, 203, 214, 55), (23, 46, 212, 203), (22, 202, 221, 86), (22, 84, 220, 202), (21, 201, 220, 84), (21, 120, 226, 201), (15, 71, 216, 200), (15, 200, 215, 63), (14, 86, 221, 199), (173, 229, 216, 71), (12, 63, 215, 198), (12, 198, 227, 123), (7, 405, 219, 197), (7, 197, 218, 80), (4, 196, 217, 79), (4, 53, 213, 196), (230, 233, 247, 231), (230, 231, 245, 232), (234, 251, 247, 233), (235, 246, 243, 236), (235, 236, 249, 250), (237, 236, 243, 238), (237, 238, 244, 239), (240, 250, 249, 241), (240, 241, 247, 251), (127, 107, 239, 244), (241, 249, 254, 259), (239, 248, 256, 253), (231, 247, 258, 261), (237, 239, 253, 252), (242, 245, 260, 257), (245, 231, 261, 260), (249, 236, 255, 254), (248, 242, 257, 256), (236, 237, 252, 255), (247, 241, 259, 258), (258, 259, 277, 276), (253, 256, 273, 268), (252, 253, 268, 267), (259, 254, 270, 277), (261, 258, 276, 280), (255, 252, 267, 271), (257, 260, 279, 274), (260, 261, 280, 279), (254, 255, 271, 270), (256, 257, 274, 273), (274, 279, 281, 263), (279, 280, 262, 281), (270, 271, 265, 269), (271, 267, 264, 265), (273, 274, 263, 272), (276, 277, 278, 275), (291, 289, 314, 310), (262, 275, 293, 283), (281, 292, 304, 305), (288, 286, 294, 297), (281, 262, 283, 292), (278, 269, 309, 312), (267, 268, 266, 264), (280, 276, 275, 262), (268, 273, 272, 266), (277, 270, 269, 278), (286, 288, 290, 285), (286, 285, 291, 287), (282, 289, 291, 285), (282, 285, 290, 284), (282, 284, 292, 283), (282, 283, 293, 289), (266, 288, 297, 296), (284, 290, 307, 300), (293, 275, 313, 315), (272, 263, 301, 306), (295, 296, 297, 294), (298, 295, 294, 299), (286, 287, 299, 294), (264, 266, 296, 295), (287, 265, 298, 299), (265, 264, 295, 298), (301, 305, 304, 300), (306, 307, 321, 320), (306, 301, 300, 307), (303, 288, 317, 319), (266, 272, 306, 302), (290, 288, 303, 307), (263, 281, 305, 301), (292, 284, 300, 304), (312, 309, 310, 314), (309, 308, 311, 310), (313, 312, 314, 315), (275, 278, 312, 313), (289, 293, 315, 314), (265, 287, 311, 308), (269, 265, 308, 309), (287, 291, 310, 311), (318, 320, 321, 319), (317, 316, 318, 319), (266, 302, 318, 316), (302, 306, 320, 318), (288, 266, 316, 317), (307, 303, 319, 321), (492, 365, 449, 506), (492, 507, 451, 365), (322, 367, 450, 366), (322, 364, 448, 367), (493, 519, 490, 441), (323, 388, 487, 447), (323, 386, 463, 388), (493, 441, 462, 511), (494, 371, 455, 508), (494, 509, 453, 371), (324, 373, 452, 372), (324, 369, 454, 373), (495, 374, 470, 515), (495, 506, 449, 374), (325, 403, 448, 364), (325, 419, 471, 403), (520, 418, 471, 537), (520, 541, 469, 418), (326, 373, 454, 401), (326, 375, 452, 373), (327, 365, 451, 381), (327, 380, 449, 365), (327, 376, 456, 380), (327, 381, 457, 376), (328, 417, 473, 379), (328, 404, 472, 417), (328, 376, 457, 404), (328, 379, 456, 376), (521, 542, 470, 416), (329, 382, 453, 402), (329, 405, 459, 382), (521, 416, 473, 543), (330, 400, 468, 415), (330, 381, 451, 400), (330, 404, 457, 381), (330, 415, 472, 404), (331, 371, 453, 382), (331, 383, 455, 371), (331, 378, 458, 383), (331, 382, 459, 378), (332, 387, 475, 414), (332, 396, 461, 387), (332, 395, 465, 396), (332, 414, 477, 395), (484, 572, 566, 439), (370, 562, 568, 450), (333, 387, 461, 390), (333, 413, 475, 387), (522, 551, 489, 412), (334, 441, 490, 446), (334, 385, 462, 441), (522, 412, 474, 539), (335, 445, 488, 390), (496, 442, 491, 518), (496, 510, 460, 442), (335, 390, 461, 384), (553, 540, 476, 514), (497, 513, 466, 393), (336, 409, 467, 394), (523, 411, 477, 545), (524, 539, 474, 410), (337, 398, 462, 385), (337, 393, 466, 398), (524, 410, 476, 540), (498, 511, 462, 398), (338, 397, 463, 386), (338, 394, 467, 397), (498, 398, 466, 513), (339, 384, 461, 396), (499, 399, 460, 510), (499, 512, 464, 399), (339, 396, 465, 392), (340, 406, 460, 399), (340, 410, 474, 406), (340, 408, 476, 410), (340, 399, 464, 408), (500, 408, 464, 512), (500, 514, 476, 408), (341, 395, 477, 411), (341, 392, 465, 395), (342, 444, 491, 442), (342, 412, 489, 444), (342, 406, 474, 412), (342, 442, 460, 406), (343, 443, 487, 388), (413, 557, 558, 525), (525, 544, 475, 413), (343, 388, 463, 407), (344, 407, 463, 397), (526, 414, 475, 544), (526, 545, 477, 414), (344, 397, 467, 409), (345, 368, 455, 383), (527, 415, 468, 536), (527, 538, 472, 415), (345, 383, 458, 377), (346, 374, 449, 380), (346, 416, 470, 374), (346, 379, 473, 416), (346, 380, 456, 379), (347, 417, 472, 425), (347, 424, 473, 417), (347, 423, 481, 424), (347, 425, 478, 423), (348, 367, 448, 403), (348, 370, 450, 367), (348, 418, 469, 370), (348, 403, 471, 418), (501, 402, 453, 509), (552, 515, 470, 542), (528, 537, 471, 419), (349, 372, 452, 375), (350, 421, 480, 422), (350, 420, 479, 421), (529, 423, 478, 546), (529, 547, 481, 423), (351, 378, 459, 427), (351, 426, 458, 378), (351, 421, 479, 426), (351, 427, 480, 421), (530, 543, 473, 424), (352, 427, 459, 405), (352, 422, 480, 427), (530, 424, 481, 547), (353, 377, 458, 426), (531, 425, 472, 538), (531, 546, 478, 425), (353, 426, 479, 420), (354, 401, 454, 428), (469, 567, 562, 370), (534, 564, 574, 548), (354, 428, 482, 433), (355, 400, 451, 391), (355, 432, 468, 400), (355, 434, 486, 432), (355, 391, 485, 434), (356, 366, 450, 430), (502, 391, 451, 507), (502, 516, 485, 391), (356, 430, 484, 435), (533, 536, 468, 432), (357, 389, 455, 368), (357, 436, 483, 389), (533, 432, 486, 549), (333, 554, 557, 413), (550, 575, 564, 534), (390, 556, 554, 333), (532, 559, 570, 541), (503, 508, 455, 389), (358, 428, 454, 369), (358, 437, 482, 428), (503, 389, 483, 517), (359, 433, 482, 438), (541, 570, 567, 469), (525, 558, 575, 550), (359, 438, 487, 443), (360, 434, 485, 431), (360, 440, 486, 434), (360, 444, 489, 440), (360, 431, 491, 444), (361, 435, 484, 439), (504, 431, 485, 516), (504, 518, 491, 431), (361, 439, 488, 445), (535, 549, 486, 440), (362, 429, 483, 436), (362, 446, 490, 429), (535, 440, 489, 551), (488, 569, 556, 390), (548, 574, 559, 532), (430, 563, 572, 484), (439, 566, 569, 488), (505, 517, 483, 429), (363, 438, 482, 437), (363, 447, 487, 438), (505, 429, 490, 519), (363, 505, 519, 447), (363, 437, 517, 505), (361, 445, 518, 504), (361, 504, 516, 435), (358, 503, 517, 437), (358, 369, 508, 503), (356, 435, 516, 502), (356, 502, 507, 366), (528, 419, 515, 552), (349, 501, 509, 372), (341, 411, 514, 500), (341, 500, 512, 392), (339, 392, 512, 499), (339, 499, 510, 384), (338, 498, 513, 394), (338, 386, 511, 498), (336, 394, 513, 497), (523, 553, 514, 411), (335, 384, 510, 496), (335, 496, 518, 445), (325, 364, 506, 495), (325, 495, 515, 419), (324, 372, 509, 494), (324, 494, 508, 369), (323, 493, 511, 386), (323, 447, 519, 493), (322, 366, 507, 492), (322, 492, 506, 364), (336, 497, 553, 523), (349, 528, 552, 501), (362, 535, 551, 446), (362, 436, 549, 535), (359, 443, 550, 534), (359, 534, 548, 433), (357, 533, 549, 436), (357, 368, 536, 533), (354, 433, 548, 532), (354, 532, 541, 401), (353, 420, 546, 531), (353, 531, 538, 377), (352, 530, 547, 422), (352, 405, 543, 530), (350, 422, 547, 529), (350, 529, 546, 420), (349, 375, 537, 528), (501, 552, 542, 402), (345, 377, 538, 527), (345, 527, 536, 368), (344, 409, 545, 526), (344, 526, 544, 407), (343, 407, 544, 525), (343, 525, 550, 443), (337, 524, 540, 393), (337, 385, 539, 524), (336, 523, 545, 409), (497, 393, 540, 553), (334, 522, 539, 385), (334, 446, 551, 522), (329, 521, 543, 405), (329, 402, 542, 521), (326, 401, 541, 520), (326, 520, 537, 375), (554, 555, 571, 557), (554, 556, 569, 555), (558, 557, 571, 575), (559, 560, 567, 570), (559, 574, 573, 560), (561, 562, 567, 560), (561, 563, 568, 562), (564, 565, 573, 574), (564, 575, 571, 565), (450, 568, 563, 430), (565, 583, 578, 573), (563, 577, 580, 572), (555, 585, 582, 571), (561, 576, 577, 563), (566, 581, 584, 569), (569, 584, 585, 555), (573, 578, 579, 560), (572, 580, 581, 566), (560, 579, 576, 561), (571, 582, 583, 565), (582, 600, 601, 583), (577, 592, 597, 580), (576, 591, 592, 577), (583, 601, 594, 578), (585, 604, 600, 582), (579, 595, 591, 576), (581, 598, 603, 584), (584, 603, 604, 585), (578, 594, 595, 579), (580, 597, 598, 581), (598, 587, 605, 603), (603, 605, 586, 604), (594, 593, 589, 595), (595, 589, 588, 591), (597, 596, 587, 598), (600, 599, 602, 601), (615, 634, 638, 613), (586, 607, 617, 599), (605, 629, 628, 616), (612, 621, 618, 610), (605, 616, 607, 586), (602, 636, 633, 593), (591, 588, 590, 592), (604, 586, 599, 600), (592, 590, 596, 597), (601, 602, 593, 594), (610, 609, 614, 612), (610, 611, 615, 609), (606, 609, 615, 613), (606, 608, 614, 609), (606, 607, 616, 608), (606, 613, 617, 607), (590, 620, 621, 612), (608, 624, 631, 614), (617, 639, 637, 599), (596, 630, 625, 587), (619, 618, 621, 620), (622, 623, 618, 619), (610, 618, 623, 611), (588, 619, 620, 590), (611, 623, 622, 589), (589, 622, 619, 588), (625, 624, 628, 629), (630, 644, 645, 631), (630, 631, 624, 625), (627, 643, 641, 612), (590, 626, 630, 596), (614, 631, 627, 612), (587, 625, 629, 605), (616, 628, 624, 608), (636, 638, 634, 633), (633, 634, 635, 632), (637, 639, 638, 636), (599, 637, 636, 602), (613, 638, 639, 617), (589, 632, 635, 611), (593, 633, 632, 589), (611, 635, 634, 615), (642, 643, 645, 644), (641, 643, 642, 640), (590, 640, 642, 626), (626, 642, 644, 630), (612, 641, 640, 590), (631, 645, 643, 627)])
me_x.use_remesh_preserve_volume = False
me_x.use_remesh_preserve_attributes = False
me_x.use_mirror_vertex_groups = False
me_x.update()
me_001 = bpy.data.meshes.new('球.001')
me_001.from_pydata([(-0.1951, 0.0, 0.9808), (-0.3827, 0.0, 0.9239), (-0.5556, 0.0, 0.8315), (-0.7071, 0.0, 0.7071), (-0.8315, 0.0, 0.5556), (-0.9239, 0.0, 0.3827), (-0.9808, 0.0, 0.1951), (-1.0, 0.0, 7.55e-08), (-0.9808, 0.0, -0.1951), (-0.9239, 0.0, -0.3827), (-0.8315, 0.0, -0.5556), (-0.7071, 0.0, -0.7071), (-0.5556, 0.0, -0.8315), (-0.3827, 0.0, -0.9239), (-0.1951, 0.0, -0.9808), (-0.1913, 0.03806, 0.9808), (-0.3753, 0.07466, 0.9239), (-0.5449, 0.1084, 0.8315), (-0.6935, 0.1379, 0.7071), (-0.8155, 0.1622, 0.5556), (-0.9061, 0.1802, 0.3827), (-0.9619, 0.1913, 0.1951), (-0.9808, 0.1951, 7.55e-08), (-0.9619, 0.1913, -0.1951), (-0.9061, 0.1802, -0.3827), (-0.8155, 0.1622, -0.5556), (-0.6935, 0.1379, -0.7071), (-0.5449, 0.1084, -0.8315), (-0.3753, 0.07466, -0.9239), (-0.1913, 0.03806, -0.9808), (-0.1802, 0.07466, 0.9808), (-0.3536, 0.1464, 0.9239), (-0.5133, 0.2126, 0.8315), (-0.6533, 0.2706, 0.7071), (-0.7682, 0.3182, 0.5556), (-0.8536, 0.3536, 0.3827), (-0.9061, 0.3753, 0.1951), (-0.9239, 0.3827, 7.55e-08), (-0.9061, 0.3753, -0.1951), (-0.8536, 0.3536, -0.3827), (-0.7682, 0.3182, -0.5556), (-0.6533, 0.2706, -0.7071), (-0.5133, 0.2126, -0.8315), (-0.3536, 0.1464, -0.9239), (-0.1802, 0.07466, -0.9808), (-0.1622, 0.1084, 0.9808), (-0.3182, 0.2126, 0.9239), (-0.4619, 0.3087, 0.8315), (-0.5879, 0.3928, 0.7071), (-0.6913, 0.4619, 0.5556), (-0.7682, 0.5133, 0.3827), (-0.8155, 0.5449, 0.1951), (-0.8315, 0.5556, 7.55e-08), (-0.8155, 0.5449, -0.1951), (-0.7682, 0.5133, -0.3827), (-0.6913, 0.4619, -0.5556), (-0.5879, 0.3928, -0.7071), (-0.4619, 0.3087, -0.8315), (-0.3182, 0.2126, -0.9239), (-0.1622, 0.1084, -0.9808), (-0.1379, 0.1379, 0.9808), (-0.2706, 0.2706, 0.9239), (-0.3928, 0.3928, 0.8315), (-0.5, 0.5, 0.7071), (-0.5879, 0.5879, 0.5556), (-0.6533, 0.6533, 0.3827), (-0.6935, 0.6935, 0.1951), (-0.7071, 0.7071, 7.55e-08), (-0.6935, 0.6935, -0.1951), (-0.6533, 0.6533, -0.3827), (-0.5879, 0.5879, -0.5556), (-0.5, 0.5, -0.7071), (-0.3928, 0.3928, -0.8315), (-0.2706, 0.2706, -0.9239), (-0.1379, 0.1379, -0.9808), (-0.1084, 0.1622, 0.9808), (-0.2126, 0.3182, 0.9239), (-0.3087, 0.4619, 0.8315), (-0.3928, 0.5879, 0.7071), (-0.4619, 0.6913, 0.5556), (-0.5133, 0.7682, 0.3827), (-0.5449, 0.8155, 0.1951), (-0.5556, 0.8315, 7.55e-08), (-0.5449, 0.8155, -0.1951), (-0.5133, 0.7682, -0.3827), (-0.4619, 0.6913, -0.5556), (-0.3928, 0.5879, -0.7071), (-0.3087, 0.4619, -0.8315), (-0.2126, 0.3182, -0.9239), (-0.1084, 0.1622, -0.9808), (-0.07466, 0.1802, 0.9808), (-0.1464, 0.3536, 0.9239), (-0.2126, 0.5133, 0.8315), (-0.2706, 0.6533, 0.7071), (-0.3182, 0.7682, 0.5556), (-0.3536, 0.8536, 0.3827), (-0.3753, 0.9061, 0.1951), (-0.3827, 0.9239, 7.55e-08), (-0.3753, 0.9061, -0.1951), (-0.3536, 0.8536, -0.3827), (-0.3182, 0.7682, -0.5556), (-0.2706, 0.6533, -0.7071), (-0.2126, 0.5133, -0.8315), (-0.1464, 0.3536, -0.9239), (-0.07466, 0.1802, -0.9808), (-0.03806, 0.1913, 0.9808), (-0.07466, 0.3753, 0.9239), (-0.1084, 0.5449, 0.8315), (-0.1379, 0.6935, 0.7071), (-0.1622, 0.8155, 0.5556), (-0.1802, 0.9061, 0.3827), (-0.1913, 0.9619, 0.1951), (-0.1951, 0.9808, 7.55e-08), (-0.1913, 0.9619, -0.1951), (-0.1802, 0.9061, -0.3827), (-0.1622, 0.8155, -0.5556), (-0.1379, 0.6935, -0.7071), (-0.1084, 0.5449, -0.8315), (-0.07466, 0.3753, -0.9239), (-0.03806, 0.1913, -0.9808), (3.266e-07, 0.1951, 0.9808), (3.192e-07, 0.3827, 0.9239), (3.117e-07, 0.5556, 0.8315), (3.192e-07, 0.7071, 0.7071), (3.341e-07, 0.8315, 0.5556), (2.745e-07, 0.9239, 0.3827), (3.937e-07, 0.9808, 0.1951), (3.788e-07, 1.0, 7.55e-08), (3.937e-07, 0.9808, -0.1951), (2.298e-07, 0.9239, -0.3827), (3.341e-07, 0.8315, -0.5556), (3.192e-07, 0.7071, -0.7071), (3.415e-07, 0.5556, -0.8315), (3.043e-07, 0.3827, -0.9239), (3.08e-07, 0.1951, -0.9808), (0.03806, 0.1913, 0.9808), (0.07466, 0.3753, 0.9239), (0.1084, 0.5449, 0.8315), (0.138, 0.6935, 0.7071), (0.1622, 0.8155, 0.5556), (0.1802, 0.9061, 0.3827), (0.1913, 0.9619, 0.1951), (0.1951, 0.9808, 7.55e-08), (0.1913, 0.9619, -0.1951), (0.1802, 0.9061, -0.3827), (0.1622, 0.8155, -0.5556), (0.138, 0.6935, -0.7071), (0.1084, 0.5449, -0.8315), (0.07466, 0.3753, -0.9239), (0.03806, 0.1913, -0.9808), (0.07466, 0.1802, 0.9808), (0.1464, 0.3536, 0.9239), (0.2126, 0.5133, 0.8315), (0.2706, 0.6533, 0.7071), (0.3182, 0.7682, 0.5556), (0.3536, 0.8536, 0.3827), (0.3753, 0.9061, 0.1951), (0.3827, 0.9239, 7.55e-08), (0.3753, 0.9061, -0.1951), (0.3536, 0.8536, -0.3827), (0.3182, 0.7682, -0.5556), (0.2706, 0.6533, -0.7071), (0.2126, 0.5133, -0.8315), (0.1464, 0.3536, -0.9239), (0.07466, 0.1802, -0.9808), (0.1084, 0.1622, 0.9808), (0.2126, 0.3182, 0.9239), (0.3087, 0.4619, 0.8315), (0.3928, 0.5879, 0.7071), (0.4619, 0.6913, 0.5556), (0.5133, 0.7682, 0.3827), (0.5449, 0.8155, 0.1951), (0.5556, 0.8315, 7.55e-08), (0.5449, 0.8155, -0.1951), (0.5133, 0.7682, -0.3827), (0.4619, 0.6913, -0.5556), (0.3928, 0.5879, -0.7071), (0.3087, 0.4619, -0.8315), (0.2126, 0.3182, -0.9239), (0.1084, 0.1622, -0.9808), (0.138, 0.1379, 0.9808), (0.2706, 0.2706, 0.9239), (0.3928, 0.3928, 0.8315), (0.5, 0.5, 0.7071), (0.5879, 0.5879, 0.5556), (0.6533, 0.6533, 0.3827), (0.6935, 0.6935, 0.1951), (0.7071, 0.7071, 7.55e-08), (0.6935, 0.6935, -0.1951), (0.6533, 0.6533, -0.3827), (0.5879, 0.5879, -0.5556), (0.5, 0.5, -0.7071), (0.3928, 0.3928, -0.8315), (0.2706, 0.2706, -0.9239), (0.138, 0.1379, -0.9808), (0.1622, 0.1084, 0.9808), (0.3182, 0.2126, 0.9239), (0.4619, 0.3087, 0.8315), (0.5879, 0.3928, 0.7071), (0.6913, 0.4619, 0.5556), (0.7682, 0.5133, 0.3827), (0.8155, 0.5449, 0.1951), (0.8315, 0.5556, 7.55e-08), (0.8155, 0.5449, -0.1951), (0.7682, 0.5133, -0.3827), (0.6913, 0.4619, -0.5556), (0.5879, 0.3928, -0.7071), (0.4619, 0.3087, -0.8315), (0.3182, 0.2126, -0.9239), (0.1622, 0.1084, -0.9808), (0.1802, 0.07466, 0.9808), (0.3536, 0.1464, 0.9239), (0.5133, 0.2126, 0.8315), (0.6533, 0.2706, 0.7071), (0.7682, 0.3182, 0.5556), (0.8536, 0.3536, 0.3827), (0.9061, 0.3753, 0.1951), (0.9239, 0.3827, 7.55e-08), (0.9061, 0.3753, -0.1951), (0.8536, 0.3536, -0.3827), (0.7682, 0.3182, -0.5556), (0.6533, 0.2706, -0.7071), (0.5133, 0.2126, -0.8315), (0.3536, 0.1464, -0.9239), (0.1802, 0.07466, -0.9808), (0.1913, 0.03806, 0.9808), (0.3753, 0.07466, 0.9239), (0.5449, 0.1084, 0.8315), (0.6935, 0.1379, 0.7071), (0.8155, 0.1622, 0.5556), (0.9061, 0.1802, 0.3827), (0.9619, 0.1913, 0.1951), (0.9808, 0.1951, 7.55e-08), (0.9619, 0.1913, -0.1951), (0.9061, 0.1802, -0.3827), (0.8155, 0.1622, -0.5556), (0.6935, 0.1379, -0.7071), (0.5449, 0.1084, -0.8315), (0.3753, 0.07466, -0.9239), (0.1913, 0.03806, -0.9808), (0.1951, -7.212e-09, 0.9808), (0.3827, 4.122e-08, 0.9239), (0.5556, 2.632e-08, 0.8315), (0.7071, -2.584e-08, 0.7071), (0.8315, -8.544e-08, 0.5556), (0.9239, 6.357e-08, 0.3827), (0.9808, -8.544e-08, 0.1951), (1.0, -1.003e-07, 7.55e-08), (0.9808, -8.544e-08, -0.1951), (0.9239, 6.357e-08, -0.3827), (0.8315, -8.544e-08, -0.5556), (0.7071, -2.584e-08, -0.7071), (0.5556, -1.094e-08, -0.8315), (0.3827, 3.964e-09, -0.9239), (0.1951, 3.964e-09, -0.9808), (0.1913, -0.03806, 0.9808), (0.3753, -0.07466, 0.9239), (0.5449, -0.1084, 0.8315), (0.6935, -0.1379, 0.7071), (0.8155, -0.1622, 0.5556), (0.9061, -0.1802, 0.3827), (0.9619, -0.1913, 0.1951), (0.9808, -0.1951, 7.55e-08), (0.9619, -0.1913, -0.1951), (0.9061, -0.1802, -0.3827), (0.8155, -0.1622, -0.5556), (0.6935, -0.1379, -0.7071), (0.5449, -0.1084, -0.8315), (0.3753, -0.07466, -0.9239), (0.1913, -0.03806, -0.9808), (0.1802, -0.07466, 0.9808), (0.3536, -0.1464, 0.9239), (0.5133, -0.2126, 0.8315), (0.6533, -0.2706, 0.7071), (0.7682, -0.3182, 0.5556), (0.8536, -0.3536, 0.3827), (0.9061, -0.3753, 0.1951), (0.9239, -0.3827, 7.55e-08), (0.9061, -0.3753, -0.1951), (0.8536, -0.3536, -0.3827), (0.7682, -0.3182, -0.5556), (0.6533, -0.2706, -0.7071), (0.5133, -0.2126, -0.8315), (0.3536, -0.1464, -0.9239), (0.1802, -0.07466, -0.9808), (0.1622, -0.1084, 0.9808), (0.3182, -0.2126, 0.9239), (0.4619, -0.3087, 0.8315), (0.5879, -0.3928, 0.7071), (0.6913, -0.4619, 0.5556), (0.7682, -0.5133, 0.3827), (0.8155, -0.5449, 0.1951), (0.8315, -0.5556, 7.55e-08), (0.8155, -0.5449, -0.1951), (0.7682, -0.5133, -0.3827), (0.6913, -0.4619, -0.5556), (0.5879, -0.3928, -0.7071), (0.4619, -0.3087, -0.8315), (0.3182, -0.2126, -0.9239), (0.1622, -0.1084, -0.9808), (0.138, -0.1379, 0.9808), (0.2706, -0.2706, 0.9239), (0.3928, -0.3928, 0.8315), (0.5, -0.5, 0.7071), (0.5879, -0.5879, 0.5556), (0.6533, -0.6533, 0.3827), (0.6935, -0.6935, 0.1951), (0.7071, -0.7071, 7.55e-08), (0.6935, -0.6935, -0.1951), (0.6533, -0.6533, -0.3827), (0.5879, -0.5879, -0.5556), (0.5, -0.5, -0.7071), (0.3928, -0.3928, -0.8315), (0.2706, -0.2706, -0.9239), (0.1379, -0.1379, -0.9808), (0.1084, -0.1622, 0.9808), (0.2126, -0.3182, 0.9239), (0.3087, -0.4619, 0.8315), (0.3928, -0.5879, 0.7071), (0.4619, -0.6913, 0.5556), (0.5133, -0.7682, 0.3827), (0.5449, -0.8155, 0.1951), (0.5556, -0.8315, 7.55e-08), (0.5449, -0.8155, -0.1951), (0.5133, -0.7682, -0.3827), (0.4619, -0.6913, -0.5556), (0.3928, -0.5879, -0.7071), (0.3087, -0.4619, -0.8315), (0.2126, -0.3182, -0.9239), (0.1084, -0.1622, -0.9808), (3.258e-07, 0.0, -1.0), (0.07466, -0.1802, 0.9808), (0.1464, -0.3536, 0.9239), (0.2126, -0.5133, 0.8315), (0.2706, -0.6533, 0.7071), (0.3182, -0.7682, 0.5556), (0.3536, -0.8536, 0.3827), (0.3753, -0.9061, 0.1951), (0.3827, -0.9239, 7.55e-08), (0.3753, -0.9061, -0.1951), (0.3536, -0.8536, -0.3827), (0.3182, -0.7682, -0.5556), (0.2706, -0.6533, -0.7071), (0.2126, -0.5133, -0.8315), (0.1464, -0.3536, -0.9239), (0.07466, -0.1802, -0.9808), (0.03806, -0.1913, 0.9808), (0.07466, -0.3753, 0.9239), (0.1084, -0.5449, 0.8315), (0.1379, -0.6935, 0.7071), (0.1622, -0.8155, 0.5556), (0.1802, -0.9061, 0.3827), (0.1913, -0.9619, 0.1951), (0.1951, -0.9808, 7.55e-08), (0.1913, -0.9619, -0.1951), (0.1802, -0.9061, -0.3827), (0.1622, -0.8155, -0.5556), (0.1379, -0.6935, -0.7071), (0.1084, -0.5449, -0.8315), (0.07466, -0.3753, -0.9239), (0.03806, -0.1913, -0.9808), (3.117e-07, -0.1951, 0.9808), (2.819e-07, -0.3827, 0.9239), (2.819e-07, -0.5556, 0.8315), (1.851e-07, -0.7071, 0.7071), (1.404e-07, -0.8315, 0.5556), (3.192e-07, -0.9239, 0.3827), (9.567e-08, -0.9808, 0.1951), (1.404e-07, -1.0, 7.55e-08), (9.567e-08, -0.9808, -0.1951), (3.192e-07, -0.9239, -0.3827), (1.404e-07, -0.8315, -0.5556), (1.851e-07, -0.7071, -0.7071), (2.596e-07, -0.5556, -0.8315), (2.521e-07, -0.3827, -0.9239), (3.155e-07, -0.1951, -0.9808), (-0.03806, -0.1913, 0.9808), (-0.07466, -0.3753, 0.9239), (-0.1084, -0.5449, 0.8315), (-0.1379, -0.6935, 0.7071), (-0.1622, -0.8155, 0.5556), (-0.1802, -0.9061, 0.3827), (-0.1913, -0.9619, 0.1951), (-0.1951, -0.9808, 7.55e-08), (-0.1913, -0.9619, -0.1951), (-0.1802, -0.9061, -0.3827), (-0.1622, -0.8155, -0.5556), (-0.1379, -0.6935, -0.7071), (-0.1084, -0.5449, -0.8315), (-0.07466, -0.3753, -0.9239), (-0.03806, -0.1913, -0.9808), (-0.07466, -0.1802, 0.9808), (-0.1464, -0.3536, 0.9239), (-0.2126, -0.5133, 0.8315), (-0.2706, -0.6533, 0.7071), (-0.3182, -0.7682, 0.5556), (-0.3536, -0.8536, 0.3827), (-0.3753, -0.9061, 0.1951), (-0.3827, -0.9239, 7.55e-08), (-0.3753, -0.9061, -0.1951), (-0.3536, -0.8536, -0.3827), (-0.3182, -0.7682, -0.5556), (-0.2706, -0.6533, -0.7071), (-0.2126, -0.5133, -0.8315), (-0.1464, -0.3536, -0.9239), (-0.07466, -0.1802, -0.9808), (-0.1084, -0.1622, 0.9808), (-0.2126, -0.3182, 0.9239), (-0.3087, -0.4619, 0.8315), (-0.3928, -0.5879, 0.7071), (-0.4619, -0.6913, 0.5556), (-0.5133, -0.7682, 0.3827), (-0.5449, -0.8155, 0.1951), (-0.5556, -0.8315, 7.55e-08), (-0.5449, -0.8155, -0.1951), (-0.5133, -0.7682, -0.3827), (-0.4619, -0.6913, -0.5556), (-0.3928, -0.5879, -0.7071), (-0.3087, -0.4619, -0.8315), (-0.2126, -0.3182, -0.9239), (-0.1084, -0.1622, -0.9808), (-0.1379, -0.1379, 0.9808), (-0.2706, -0.2706, 0.9239), (-0.3928, -0.3928, 0.8315), (-0.5, -0.5, 0.7071), (-0.5879, -0.5879, 0.5556), (-0.6533, -0.6533, 0.3827), (-0.6935, -0.6935, 0.1951), (-0.7071, -0.7071, 7.55e-08), (-0.6935, -0.6935, -0.1951), (-0.6533, -0.6533, -0.3827), (-0.5879, -0.5879, -0.5556), (-0.5, -0.5, -0.7071), (-0.3928, -0.3928, -0.8315), (-0.2706, -0.2706, -0.9239), (-0.1379, -0.1379, -0.9808), (-0.1622, -0.1084, 0.9808), (-0.3182, -0.2126, 0.9239), (-0.4619, -0.3087, 0.8315), (-0.5879, -0.3928, 0.7071), (-0.6913, -0.4619, 0.5556), (-0.7682, -0.5133, 0.3827), (-0.8155, -0.5449, 0.1951), (-0.8315, -0.5556, 7.55e-08), (-0.8155, -0.5449, -0.1951), (-0.7682, -0.5133, -0.3827), (-0.6913, -0.4619, -0.5556), (-0.5879, -0.3928, -0.7071), (-0.4619, -0.3087, -0.8315), (-0.3182, -0.2126, -0.9239), (-0.1622, -0.1084, -0.9808), (2.48e-08, -1.247e-07, 1.0), (-0.1802, -0.07466, 0.9808), (-0.3536, -0.1464, 0.9239), (-0.5133, -0.2126, 0.8315), (-0.6533, -0.2706, 0.7071), (-0.7682, -0.3182, 0.5556), (-0.8536, -0.3536, 0.3827), (-0.9061, -0.3753, 0.1951), (-0.9239, -0.3827, 7.55e-08), (-0.9061, -0.3753, -0.1951), (-0.8536, -0.3536, -0.3827), (-0.7682, -0.3182, -0.5556), (-0.6533, -0.2706, -0.7071), (-0.5133, -0.2126, -0.8315), (-0.3536, -0.1464, -0.9239), (-0.1802, -0.07466, -0.9808), (-0.1913, -0.03806, 0.9808), (-0.3753, -0.07466, 0.9239), (-0.5449, -0.1084, 0.8315), (-0.6935, -0.1379, 0.7071), (-0.8155, -0.1622, 0.5556), (-0.9061, -0.1802, 0.3827), (-0.9619, -0.1913, 0.1951), (-0.9808, -0.1951, 7.55e-08), (-0.9619, -0.1913, -0.1951), (-0.9061, -0.1802, -0.3827), (-0.8155, -0.1622, -0.5556), (-0.6935, -0.1379, -0.7071), (-0.5449, -0.1084, -0.8315), (-0.3753, -0.07466, -0.9239), (-0.1913, -0.03806, -0.9808)], [], [(13, 12, 27, 28), (6, 5, 20, 21), (14, 13, 28, 29), (7, 6, 21, 22), (0, 451, 15), (330, 14, 29), (8, 7, 22, 23), (1, 0, 15, 16), (9, 8, 23, 24), (2, 1, 16, 17), (10, 9, 24, 25), (3, 2, 17, 18), (11, 10, 25, 26), (4, 3, 18, 19), (12, 11, 26, 27), (5, 4, 19, 20), (27, 26, 41, 42), (20, 19, 34, 35), (28, 27, 42, 43), (21, 20, 35, 36), (29, 28, 43, 44), (22, 21, 36, 37), (15, 451, 30), (330, 29, 44), (23, 22, 37, 38), (16, 15, 30, 31), (24, 23, 38, 39), (17, 16, 31, 32), (25, 24, 39, 40), (18, 17, 32, 33), (26, 25, 40, 41), (19, 18, 33, 34), (31, 30, 45, 46), (39, 38, 53, 54), (32, 31, 46, 47), (40, 39, 54, 55), (33, 32, 47, 48), (41, 40, 55, 56), (34, 33, 48, 49), (42, 41, 56, 57), (35, 34, 49, 50), (43, 42, 57, 58), (36, 35, 50, 51), (44, 43, 58, 59), (37, 36, 51, 52), (30, 451, 45), (330, 44, 59), (38, 37, 52, 53), (50, 49, 64, 65), (58, 57, 72, 73), (51, 50, 65, 66), (59, 58, 73, 74), (52, 51, 66, 67), (45, 451, 60), (330, 59, 74), (53, 52, 67, 68), (46, 45, 60, 61), (54, 53, 68, 69), (47, 46, 61, 62), (55, 54, 69, 70), (48, 47, 62, 63), (56, 55, 70, 71), (49, 48, 63, 64), (57, 56, 71, 72), (69, 68, 83, 84), (62, 61, 76, 77), (70, 69, 84, 85), (63, 62, 77, 78), (71, 70, 85, 86), (64, 63, 78, 79), (72, 71, 86, 87), (65, 64, 79, 80), (73, 72, 87, 88), (66, 65, 80, 81), (74, 73, 88, 89), (67, 66, 81, 82), (60, 451, 75), (330, 74, 89), (68, 67, 82, 83), (61, 60, 75, 76), (88, 87, 102, 103), (81, 80, 95, 96), (89, 88, 103, 104), (82, 81, 96, 97), (75, 451, 90), (330, 89, 104), (83, 82, 97, 98), (76, 75, 90, 91), (84, 83, 98, 99), (77, 76, 91, 92), (85, 84, 99, 100), (78, 77, 92, 93), (86, 85, 100, 101), (79, 78, 93, 94), (87, 86, 101, 102), (80, 79, 94, 95), (92, 91, 106, 107), (100, 99, 114, 115), (93, 92, 107, 108), (101, 100, 115, 116), (94, 93, 108, 109), (102, 101, 116, 117), (95, 94, 109, 110), (103, 102, 117, 118), (96, 95, 110, 111), (104, 103, 118, 119), (97, 96, 111, 112), (90, 451, 105), (330, 104, 119), (98, 97, 112, 113), (91, 90, 105, 106), (99, 98, 113, 114), (111, 110, 125, 126), (119, 118, 133, 134), (112, 111, 126, 127), (105, 451, 120), (330, 119, 134), (113, 112, 127, 128), (106, 105, 120, 121), (114, 113, 128, 129), (107, 106, 121, 122), (115, 114, 129, 130), (108, 107, 122, 123), (116, 115, 130, 131), (109, 108, 123, 124), (117, 116, 131, 132), (110, 109, 124, 125), (118, 117, 132, 133), (130, 129, 144, 145), (123, 122, 137, 138), (131, 130, 145, 146), (124, 123, 138, 139), (132, 131, 146, 147), (125, 124, 139, 140), (133, 132, 147, 148), (126, 125, 140, 141), (134, 133, 148, 149), (127, 126, 141, 142), (120, 451, 135), (330, 134, 149), (128, 127, 142, 143), (121, 120, 135, 136), (129, 128, 143, 144), (122, 121, 136, 137), (149, 148, 163, 164), (142, 141, 156, 157), (135, 451, 150), (330, 149, 164), (143, 142, 157, 158), (136, 135, 150, 151), (144, 143, 158, 159), (137, 136, 151, 152), (145, 144, 159, 160), (138, 137, 152, 153), (146, 145, 160, 161), (139, 138, 153, 154), (147, 146, 161, 162), (140, 139, 154, 155), (148, 147, 162, 163), (141, 140, 155, 156), (161, 160, 175, 176), (154, 153, 168, 169), (162, 161, 176, 177), (155, 154, 169, 170), (163, 162, 177, 178), (156, 155, 170, 171), (164, 163, 178, 179), (157, 156, 171, 172), (150, 451, 165), (330, 164, 179), (158, 157, 172, 173), (151, 150, 165, 166), (159, 158, 173, 174), (152, 151, 166, 167), (160, 159, 174, 175), (153, 152, 167, 168), (165, 451, 180), (330, 179, 194), (173, 172, 187, 188), (166, 165, 180, 181), (174, 173, 188, 189), (167, 166, 181, 182), (175, 174, 189, 190), (168, 167, 182, 183), (176, 175, 190, 191), (169, 168, 183, 184), (177, 176, 191, 192), (170, 169, 184, 185), (178, 177, 192, 193), (171, 170, 185, 186), (179, 178, 193, 194), (172, 171, 186, 187), (184, 183, 198, 199), (192, 191, 206, 207), (185, 184, 199, 200), (193, 192, 207, 208), (186, 185, 200, 201), (194, 193, 208, 209), (187, 186, 201, 202), (180, 451, 195), (330, 194, 209), (188, 187, 202, 203), (181, 180, 195, 196), (189, 188, 203, 204), (182, 181, 196, 197), (190, 189, 204, 205), (183, 182, 197, 198), (191, 190, 205, 206), (203, 202, 217, 218), (196, 195, 210, 211), (204, 203, 218, 219), (197, 196, 211, 212), (205, 204, 219, 220), (198, 197, 212, 213), (206, 205, 220, 221), (199, 198, 213, 214), (207, 206, 221, 222), (200, 199, 214, 215), (208, 207, 222, 223), (201, 200, 215, 216), (209, 208, 223, 224), (202, 201, 216, 217), (195, 451, 210), (330, 209, 224), (222, 221, 236, 237), (215, 214, 229, 230), (223, 222, 237, 238), (216, 215, 230, 231), (224, 223, 238, 239), (217, 216, 231, 232), (210, 451, 225), (330, 224, 239), (218, 217, 232, 233), (211, 210, 225, 226), (219, 218, 233, 234), (212, 211, 226, 227), (220, 219, 234, 235), (213, 212, 227, 228), (221, 220, 235, 236), (214, 213, 228, 229), (226, 225, 240, 241), (234, 233, 248, 249), (227, 226, 241, 242), (235, 234, 249, 250), (228, 227, 242, 243), (236, 235, 250, 251), (229, 228, 243, 244), (237, 236, 251, 252), (230, 229, 244, 245), (238, 237, 252, 253), (231, 230, 245, 246), (239, 238, 253, 254), (232, 231, 246, 247), (225, 451, 240), (330, 239, 254), (233, 232, 247, 248), (245, 244, 259, 260), (253, 252, 267, 268), (246, 245, 260, 261), (254, 253, 268, 269), (247, 246, 261, 262), (240, 451, 255), (330, 254, 269), (248, 247, 262, 263), (241, 240, 255, 256), (249, 248, 263, 264), (242, 241, 256, 257), (250, 249, 264, 265), (243, 242, 257, 258), (251, 250, 265, 266), (244, 243, 258, 259), (252, 251, 266, 267), (264, 263, 278, 279), (257, 256, 271, 272), (265, 264, 279, 280), (258, 257, 272, 273), (266, 265, 280, 281), (259, 258, 273, 274), (267, 266, 281, 282), (260, 259, 274, 275), (268, 267, 282, 283), (261, 260, 275, 276), (269, 268, 283, 284), (262, 261, 276, 277), (255, 451, 270), (330, 269, 284), (263, 262, 277, 278), (256, 255, 270, 271), (283, 282, 297, 298), (276, 275, 290, 291), (284, 283, 298, 299), (277, 276, 291, 292), (270, 451, 285), (330, 284, 299), (278, 277, 292, 293), (271, 270, 285, 286), (279, 278, 293, 294), (272, 271, 286, 287), (280, 279, 294, 295), (273, 272, 287, 288), (281, 280, 295, 296), (274, 273, 288, 289), (282, 281, 296, 297), (275, 274, 289, 290), (295, 294, 309, 310), (288, 287, 302, 303), (296, 295, 310, 311), (289, 288, 303, 304), (297, 296, 311, 312), (290, 289, 304, 305), (298, 297, 312, 313), (291, 290, 305, 306), (299, 298, 313, 314), (292, 291, 306, 307), (285, 451, 300), (330, 299, 314), (293, 292, 307, 308), (286, 285, 300, 301), (294, 293, 308, 309), (287, 286, 301, 302), (314, 313, 328, 329), (307, 306, 321, 322), (300, 451, 315), (330, 314, 329), (308, 307, 322, 323), (301, 300, 315, 316), (309, 308, 323, 324), (302, 301, 316, 317), (310, 309, 324, 325), (303, 302, 317, 318), (311, 310, 325, 326), (304, 303, 318, 319), (312, 311, 326, 327), (305, 304, 319, 320), (313, 312, 327, 328), (306, 305, 320, 321), (318, 317, 333, 334), (326, 325, 341, 342), (319, 318, 334, 335), (327, 326, 342, 343), (320, 319, 335, 336), (328, 327, 343, 344), (321, 320, 336, 337), (329, 328, 344, 345), (322, 321, 337, 338), (315, 451, 331), (330, 329, 345), (323, 322, 338, 339), (316, 315, 331, 332), (324, 323, 339, 340), (317, 316, 332, 333), (325, 324, 340, 341), (338, 337, 352, 353), (331, 451, 346), (330, 345, 360), (339, 338, 353, 354), (332, 331, 346, 347), (340, 339, 354, 355), (333, 332, 347, 348), (341, 340, 355, 356), (334, 333, 348, 349), (342, 341, 356, 357), (335, 334, 349, 350), (343, 342, 357, 358), (336, 335, 350, 351), (344, 343, 358, 359), (337, 336, 351, 352), (345, 344, 359, 360), (357, 356, 371, 372), (350, 349, 364, 365), (358, 357, 372, 373), (351, 350, 365, 366), (359, 358, 373, 374), (352, 351, 366, 367), (360, 359, 374, 375), (353, 352, 367, 368), (346, 451, 361), (330, 360, 375), (354, 353, 368, 369), (347, 346, 361, 362), (355, 354, 369, 370), (348, 347, 362, 363), (356, 355, 370, 371), (349, 348, 363, 364), (361, 451, 376), (330, 375, 390), (369, 368, 383, 384), (362, 361, 376, 377), (370, 369, 384, 385), (363, 362, 377, 378), (371, 370, 385, 386), (364, 363, 378, 379), (372, 371, 386, 387), (365, 364, 379, 380), (373, 372, 387, 388), (366, 365, 380, 381), (374, 373, 388, 389), (367, 366, 381, 382), (375, 374, 389, 390), (368, 367, 382, 383), (380, 379, 394, 395), (388, 387, 402, 403), (381, 380, 395, 396), (389, 388, 403, 404), (382, 381, 396, 397), (390, 389, 404, 405), (383, 382, 397, 398), (376, 451, 391), (330, 390, 405), (384, 383, 398, 399), (377, 376, 391, 392), (385, 384, 399, 400), (378, 377, 392, 393), (386, 385, 400, 401), (379, 378, 393, 394), (387, 386, 401, 402), (399, 398, 413, 414), (392, 391, 406, 407), (400, 399, 414, 415), (393, 392, 407, 408), (401, 400, 415, 416), (394, 393, 408, 409), (402, 401, 416, 417), (395, 394, 409, 410), (403, 402, 417, 418), (396, 395, 410, 411), (404, 403, 418, 419), (397, 396, 411, 412), (405, 404, 419, 420), (398, 397, 412, 413), (391, 451, 406), (330, 405, 420), (418, 417, 432, 433), (411, 410, 425, 426), (419, 418, 433, 434), (412, 411, 426, 427), (420, 419, 434, 435), (413, 412, 427, 428), (406, 451, 421), (330, 420, 435), (414, 413, 428, 429), (407, 406, 421, 422), (415, 414, 429, 430), (408, 407, 422, 423), (416, 415, 430, 431), (409, 408, 423, 424), (417, 416, 431, 432), (410, 409, 424, 425), (430, 429, 444, 445), (423, 422, 437, 438), (431, 430, 445, 446), (424, 423, 438, 439), (432, 431, 446, 447), (425, 424, 439, 440), (433, 432, 447, 448), (426, 425, 440, 441), (434, 433, 448, 449), (427, 426, 441, 442), (435, 434, 449, 450), (428, 427, 442, 443), (421, 451, 436), (330, 435, 450), (429, 428, 443, 444), (422, 421, 436, 437), (449, 448, 464, 465), (442, 441, 457, 458), (450, 449, 465, 466), (443, 442, 458, 459), (436, 451, 452), (330, 450, 466), (444, 443, 459, 460), (437, 436, 452, 453), (445, 444, 460, 461), (438, 437, 453, 454), (446, 445, 461, 462), (439, 438, 454, 455), (447, 446, 462, 463), (440, 439, 455, 456), (448, 447, 463, 464), (441, 440, 456, 457), (454, 453, 468, 469), (462, 461, 476, 477), (455, 454, 469, 470), (463, 462, 477, 478), (456, 455, 470, 471), (464, 463, 478, 479), (457, 456, 471, 472), (465, 464, 479, 480), (458, 457, 472, 473), (466, 465, 480, 481), (459, 458, 473, 474), (452, 451, 467), (330, 466, 481), (460, 459, 474, 475), (453, 452, 467, 468), (461, 460, 475, 476), (473, 472, 5, 6), (481, 480, 13, 14), (474, 473, 6, 7), (467, 451, 0), (330, 481, 14), (475, 474, 7, 8), (468, 467, 0, 1), (476, 475, 8, 9), (469, 468, 1, 2), (477, 476, 9, 10), (470, 469, 2, 3), (478, 477, 10, 11), (471, 470, 3, 4), (479, 478, 11, 12), (472, 471, 4, 5), (480, 479, 12, 13)])
me_001.use_remesh_preserve_volume = False
me_001.use_remesh_preserve_attributes = False
me_001.use_mirror_vertex_groups = False
me_001.update()
me_005 = bpy.data.meshes.new('平面.005')
me_005.from_pydata([(1.0, 0.05381, 3.024e-08), (1.0, 2.054, 3.024e-08), (1.0, 3.83, 8.12e-08), (1.0, -0.8244, 0.6354), (-0.1625, -0.4946, 0.6354), (0.9742, -1.077, 0.8762), (-0.02577, -1.077, 0.8762), (0.8916, -1.298, 0.9869), (-0.1084, -1.298, 0.9869), (0.7375, -1.272, 1.52), (-0.1084, -1.298, 1.485), (0.8499, -0.4194, 1.546), (-0.1084, -0.4194, 1.485), (0.8916, 0.5466, 1.725), (0.7986, 1.293, 2.034), (-0.1084, 1.293, 2.034), (0.667, 2.203, 2.174), (-0.1084, 2.203, 2.174), (0.8916, 2.846, 2.256), (0.0009601, 2.194, 2.354), (0.8916, 3.949, 2.3), (0.02939, 3.949, 2.3), (1.025, 4.394, 2.101), (-0.009468, 4.394, 2.101), (1.246, 4.585, 1.896), (0.2457, 4.585, 1.896), (1.551, 4.712, 1.645), (0.5507, 4.712, 1.645), (1.551, 4.712, 1.278), (0.5507, 4.712, 1.278), (1.551, 4.712, 1.278), (0.5507, 4.712, 1.278), (1.551, 4.249, 0.3872), (0.5507, 4.249, 0.3872), (0.8909, 3.138, 2.274), (1.226, 3.969, 2.269), (1.447, 4.296, 2.065), (1.752, 4.037, 1.814), (1.752, 2.85, 1.446), (1.752, 2.85, 1.446), (1.752, 2.386, 0.5555), (0.8474, 1.15, 2.036), (1.347, 1.215, 2.13), (1.307, 1.051, 2.089), (1.71, 1.179, 1.838), (1.71, 1.161, 1.471), (1.71, 1.179, 1.471), (1.71, 0.7153, 0.58), (-0.306, -1.6, 0.6289), (0.9154, -0.3023, 2.083), (1.345, -0.4873, 1.832), (1.345, -0.7981, 1.464), (1.345, -0.7807, 1.464), (1.195, -0.6384, 0.5735), (1.551, 4.471, 0.8146), (0.5507, 4.471, 0.8146), (1.752, 2.609, 0.9829), (1.71, 0.9377, 1.007), (1.267, -0.7067, 1.001), (1.447, 3.095, 1.822), (1.744, 2.293, 1.454), (0.9735, 2.812, 1.837), (1.044, 3.226, 2.073), (0.5933, 2.233, 2.109), (1.709, 1.915, 1.46), (1.111, 2.5, 2.078), (1.366, 2.455, 1.827), (1.274, 2.278, 1.946), (0.771, 1.871, 2.178), (1.709, 1.538, 1.465), (1.229, 1.776, 2.084), (1.632, 1.817, 1.833), (1.224, 1.747, 2.055), (0.7834, 1.51, 2.082), (1.098, 4.458, 2.033), (0.07529, 4.458, 2.033), (1.3, 4.078, 2.201), (1.333, 1.161, 2.116), (0.8608, 0.6675, 2.051), (0.9969, 2.949, 1.916), (1.22, 2.352, 1.99), (1.226, 1.756, 2.064), (-1.0, 0.05381, 3.024e-08), (-1.0, 2.054, 3.024e-08), (0.0, 0.05381, 3.024e-08), (0.0, 2.054, 3.024e-08), (-1.0, 3.83, 8.12e-08), (0.0, 3.83, 8.12e-08), (-1.0, -0.8244, 0.6354), (0.1625, -0.4946, 0.6354), (-0.9742, -1.077, 0.8762), (0.02577, -1.077, 0.8762), (-0.8916, -1.298, 0.9869), (0.1084, -1.298, 0.9869), (-0.7375, -1.272, 1.52), (0.1084, -1.298, 1.485), (-0.8499, -0.4194, 1.546), (0.1084, -0.4194, 1.485), (-0.8916, 0.5466, 1.725), (-0.7986, 1.293, 2.034), (0.1084, 1.293, 2.034), (-0.667, 2.203, 2.174), (0.1084, 2.203, 2.174), (-0.8916, 2.846, 2.256), (-0.0009601, 2.194, 2.354), (-0.8916, 3.949, 2.3), (-0.02939, 3.949, 2.3), (-1.025, 4.394, 2.101), (0.009468, 4.394, 2.101), (-1.246, 4.585, 1.896), (-0.2457, 4.585, 1.896), (-1.551, 4.712, 1.645), (-0.5507, 4.712, 1.645), (-1.551, 4.712, 1.278), (-0.5507, 4.712, 1.278), (-1.551, 4.712, 1.278), (-0.5507, 4.712, 1.278), (-1.551, 4.249, 0.3872), (-0.5507, 4.249, 0.3872), (-0.8909, 3.138, 2.274), (-1.226, 3.969, 2.269), (-1.447, 4.296, 2.065), (-1.752, 4.037, 1.814), (-1.752, 2.85, 1.446), (-1.752, 2.85, 1.446), (-1.752, 2.386, 0.5555), (-0.8474, 1.15, 2.036), (-1.347, 1.215, 2.13), (-1.307, 1.051, 2.089), (-1.71, 1.179, 1.838), (-1.71, 1.161, 1.471), (-1.71, 1.179, 1.471), (-1.71, 0.7153, 0.58), (0.306, -1.6, 0.6289), (-0.9154, -0.3023, 2.083), (-1.345, -0.4873, 1.832), (-1.345, -0.7981, 1.464), (-1.345, -0.7807, 1.464), (-1.195, -0.6384, 0.5735), (-1.551, 4.471, 0.8146), (-0.5507, 4.471, 0.8146), (-1.752, 2.609, 0.9829), (-1.71, 0.9377, 1.007), (-1.267, -0.7067, 1.001), (-1.447, 3.095, 1.822), (-1.744, 2.293, 1.454), (-0.9735, 2.812, 1.837), (-1.044, 3.226, 2.073), (-0.5933, 2.233, 2.109), (-1.709, 1.915, 1.46), (-1.111, 2.5, 2.078), (-1.366, 2.455, 1.827), (-1.274, 2.278, 1.946), (-0.771, 1.871, 2.178), (-1.709, 1.538, 1.465), (-1.229, 1.776, 2.084), (-1.632, 1.817, 1.833), (-1.224, 1.747, 2.055), (-0.7834, 1.51, 2.082), (-1.098, 4.458, 2.033), (-0.07529, 4.458, 2.033), (-1.3, 4.078, 2.201), (-1.333, 1.161, 2.116), (-0.8608, 0.6675, 2.051), (-0.9969, 2.949, 1.916), (-1.22, 2.352, 1.99), (-1.226, 1.756, 2.064)], [(13, 11), (14, 13), (4, 48), (14, 41), (98, 96), (99, 98), (89, 133), (99, 126)], [(84, 0, 1, 85), (85, 1, 2, 87), (0, 84, 4, 3), (3, 4, 6, 5), (5, 6, 8, 7), (7, 8, 10, 9), (9, 10, 12, 11), (14, 15, 17, 16), (16, 17, 19, 18), (18, 19, 21, 20), (20, 21, 23, 22), (74, 75, 25, 24), (24, 25, 27, 26), (26, 27, 29, 28), (54, 55, 33, 32), (2, 32, 33, 87), (23, 87, 33, 55, 31, 27, 25, 75), (20, 22, 35, 34), (26, 28, 38, 37), (74, 24, 36, 76), (24, 26, 37, 36), (54, 32, 40, 56), (20, 34, 18), (71, 69, 45, 44), (81, 70, 43, 77), (56, 40, 47, 57), (70, 71, 44, 43), (73, 72, 42, 41), (0, 47, 40, 32, 2, 1), (57, 47, 53, 58), (44, 45, 51, 50), (43, 44, 50, 49), (47, 0, 53), (77, 43, 49, 78), (3, 5, 7, 9, 11, 50, 51, 0), (50, 11, 49), (46, 57, 58, 52), (39, 56, 57, 46), (30, 54, 56, 39), (30, 31, 55, 54), (34, 35, 61, 63), (36, 37, 59, 62), (76, 36, 62, 79), (37, 38, 60, 59), (63, 61, 67, 68), (62, 59, 66, 65), (79, 62, 65, 80), (59, 60, 64, 66), (68, 67, 72, 73), (65, 66, 71, 70), (80, 65, 70, 81), (66, 64, 69, 71), (73, 14, 16), (67, 80, 81, 72), (61, 79, 80, 67), (35, 76, 79, 61), (42, 77, 78, 41), (72, 81, 77, 42), (22, 74, 76, 35), (22, 23, 75, 74), (84, 85, 83, 82), (85, 87, 86, 83), (82, 88, 89, 84), (88, 90, 91, 89), (90, 92, 93, 91), (92, 94, 95, 93), (94, 96, 97, 95), (99, 101, 102, 100), (101, 103, 104, 102), (103, 105, 106, 104), (105, 107, 108, 106), (159, 109, 110, 160), (109, 111, 112, 110), (111, 113, 114, 112), (139, 117, 118, 140), (86, 87, 118, 117), (108, 160, 110, 112, 116, 140, 118, 87), (105, 119, 120, 107), (111, 122, 123, 113), (159, 161, 121, 109), (109, 121, 122, 111), (139, 141, 125, 117), (105, 103, 119), (156, 129, 130, 154), (166, 162, 128, 155), (141, 142, 132, 125), (155, 128, 129, 156), (158, 126, 127, 157), (82, 83, 86, 117, 125, 132), (142, 143, 138, 132), (129, 135, 136, 130), (128, 134, 135, 129), (132, 138, 82), (162, 163, 134, 128), (88, 82, 136, 135, 96, 94, 92, 90), (135, 134, 96), (131, 137, 143, 142), (124, 131, 142, 141), (115, 124, 141, 139), (115, 139, 140, 116), (119, 148, 146, 120), (121, 147, 144, 122), (161, 164, 147, 121), (122, 144, 145, 123), (148, 153, 152, 146), (147, 150, 151, 144), (164, 165, 150, 147), (144, 151, 149, 145), (153, 158, 157, 152), (150, 155, 156, 151), (165, 166, 155, 150), (151, 156, 154, 149), (158, 101, 99), (152, 157, 166, 165), (146, 152, 165, 164), (120, 146, 164, 161), (127, 126, 163, 162), (157, 127, 162, 166), (107, 120, 161, 159), (107, 159, 160, 108)])
me_005.use_remesh_preserve_volume = False
me_005.use_remesh_preserve_attributes = False
me_005.use_mirror_vertex_groups = False
me_005.update()
me_003 = bpy.data.meshes.new('球.003')
me_003.from_pydata([(-0.1951, 0.0, 0.9808), (-0.3827, 0.0, 0.9239), (-0.5556, 0.0, 0.8315), (-0.7071, 0.0, 0.7071), (-0.8315, 0.0, 0.5556), (-0.9239, 0.0, 0.3827), (-0.9808, 0.0, 0.1951), (-1.0, 0.0, 7.55e-08), (-0.9808, 0.0, -0.1951), (-0.9239, 0.0, -0.3827), (-0.8315, 0.0, -0.5556), (-0.7071, 0.0, -0.7071), (-0.5556, 0.0, -0.8315), (-0.3827, 0.0, -0.9239), (-0.1951, 0.0, -0.9808), (-0.1913, 0.03806, 0.9808), (-0.3753, 0.07466, 0.9239), (-0.5449, 0.1084, 0.8315), (-0.6935, 0.1379, 0.7071), (-0.8155, 0.1622, 0.5556), (-0.9061, 0.1802, 0.3827), (-0.9619, 0.1913, 0.1951), (-0.9808, 0.1951, 7.55e-08), (-0.9619, 0.1913, -0.1951), (-0.9061, 0.1802, -0.3827), (-0.8155, 0.1622, -0.5556), (-0.6935, 0.1379, -0.7071), (-0.5449, 0.1084, -0.8315), (-0.3753, 0.07466, -0.9239), (-0.1913, 0.03806, -0.9808), (-0.1802, 0.07466, 0.9808), (-0.3536, 0.1464, 0.9239), (-0.5133, 0.2126, 0.8315), (-0.6533, 0.2706, 0.7071), (-0.7682, 0.3182, 0.5556), (-0.8536, 0.3536, 0.3827), (-0.9061, 0.3753, 0.1951), (-0.9239, 0.3827, 7.55e-08), (-0.9061, 0.3753, -0.1951), (-0.8536, 0.3536, -0.3827), (-0.7682, 0.3182, -0.5556), (-0.6533, 0.2706, -0.7071), (-0.5133, 0.2126, -0.8315), (-0.3536, 0.1464, -0.9239), (-0.1802, 0.07466, -0.9808), (-0.1622, 0.1084, 0.9808), (-0.3182, 0.2126, 0.9239), (-0.4619, 0.3087, 0.8315), (-0.5879, 0.3928, 0.7071), (-0.6913, 0.4619, 0.5556), (-0.7682, 0.5133, 0.3827), (-0.8155, 0.5449, 0.1951), (-0.8315, 0.5556, 7.55e-08), (-0.8155, 0.5449, -0.1951), (-0.7682, 0.5133, -0.3827), (-0.6913, 0.4619, -0.5556), (-0.5879, 0.3928, -0.7071), (-0.4619, 0.3087, -0.8315), (-0.3182, 0.2126, -0.9239), (-0.1622, 0.1084, -0.9808), (-0.1379, 0.1379, 0.9808), (-0.2706, 0.2706, 0.9239), (-0.3928, 0.3928, 0.8315), (-0.5, 0.5, 0.7071), (-0.5879, 0.5879, 0.5556), (-0.6533, 0.6533, 0.3827), (-0.6935, 0.6935, 0.1951), (-0.7071, 0.7071, 7.55e-08), (-0.6935, 0.6935, -0.1951), (-0.6533, 0.6533, -0.3827), (-0.5879, 0.5879, -0.5556), (-0.5, 0.5, -0.7071), (-0.3928, 0.3928, -0.8315), (-0.2706, 0.2706, -0.9239), (-0.1379, 0.1379, -0.9808), (-0.1084, 0.1622, 0.9808), (-0.2126, 0.3182, 0.9239), (-0.3087, 0.4619, 0.8315), (-0.3928, 0.5879, 0.7071), (-0.4619, 0.6913, 0.5556), (-0.5133, 0.7682, 0.3827), (-0.5449, 0.8155, 0.1951), (-0.5556, 0.8315, 7.55e-08), (-0.5449, 0.8155, -0.1951), (-0.5133, 0.7682, -0.3827), (-0.4619, 0.6913, -0.5556), (-0.3928, 0.5879, -0.7071), (-0.3087, 0.4619, -0.8315), (-0.2126, 0.3182, -0.9239), (-0.1084, 0.1622, -0.9808), (-0.07466, 0.1802, 0.9808), (-0.1464, 0.3536, 0.9239), (-0.2126, 0.5133, 0.8315), (-0.2706, 0.6533, 0.7071), (-0.3182, 0.7682, 0.5556), (-0.3536, 0.8536, 0.3827), (-0.3753, 0.9061, 0.1951), (-0.3827, 0.9239, 7.55e-08), (-0.3753, 0.9061, -0.1951), (-0.3536, 0.8536, -0.3827), (-0.3182, 0.7682, -0.5556), (-0.2706, 0.6533, -0.7071), (-0.2126, 0.5133, -0.8315), (-0.1464, 0.3536, -0.9239), (-0.07466, 0.1802, -0.9808), (-0.03806, 0.1913, 0.9808), (-0.07466, 0.3753, 0.9239), (-0.1084, 0.5449, 0.8315), (-0.1379, 0.6935, 0.7071), (-0.1622, 0.8155, 0.5556), (-0.1802, 0.9061, 0.3827), (-0.1913, 0.9619, 0.1951), (-0.1951, 0.9808, 7.55e-08), (-0.1913, 0.9619, -0.1951), (-0.1802, 0.9061, -0.3827), (-0.1622, 0.8155, -0.5556), (-0.1379, 0.6935, -0.7071), (-0.1084, 0.5449, -0.8315), (-0.07466, 0.3753, -0.9239), (-0.03806, 0.1913, -0.9808), (3.266e-07, 0.1951, 0.9808), (3.192e-07, 0.3827, 0.9239), (3.117e-07, 0.5556, 0.8315), (3.192e-07, 0.7071, 0.7071), (3.341e-07, 0.8315, 0.5556), (2.745e-07, 0.9239, 0.3827), (3.937e-07, 0.9808, 0.1951), (3.788e-07, 1.0, 7.55e-08), (3.937e-07, 0.9808, -0.1951), (2.298e-07, 0.9239, -0.3827), (3.341e-07, 0.8315, -0.5556), (3.192e-07, 0.7071, -0.7071), (3.415e-07, 0.5556, -0.8315), (3.043e-07, 0.3827, -0.9239), (3.08e-07, 0.1951, -0.9808), (0.03806, 0.1913, 0.9808), (0.07466, 0.3753, 0.9239), (0.1084, 0.5449, 0.8315), (0.138, 0.6935, 0.7071), (0.1622, 0.8155, 0.5556), (0.1802, 0.9061, 0.3827), (0.1913, 0.9619, 0.1951), (0.1951, 0.9808, 7.55e-08), (0.1913, 0.9619, -0.1951), (0.1802, 0.9061, -0.3827), (0.1622, 0.8155, -0.5556), (0.138, 0.6935, -0.7071), (0.1084, 0.5449, -0.8315), (0.07466, 0.3753, -0.9239), (0.03806, 0.1913, -0.9808), (0.07466, 0.1802, 0.9808), (0.1464, 0.3536, 0.9239), (0.2126, 0.5133, 0.8315), (0.2706, 0.6533, 0.7071), (0.3182, 0.7682, 0.5556), (0.3536, 0.8536, 0.3827), (0.3753, 0.9061, 0.1951), (0.3827, 0.9239, 7.55e-08), (0.3753, 0.9061, -0.1951), (0.3536, 0.8536, -0.3827), (0.3182, 0.7682, -0.5556), (0.2706, 0.6533, -0.7071), (0.2126, 0.5133, -0.8315), (0.1464, 0.3536, -0.9239), (0.07466, 0.1802, -0.9808), (0.1084, 0.1622, 0.9808), (0.2126, 0.3182, 0.9239), (0.3087, 0.4619, 0.8315), (0.3928, 0.5879, 0.7071), (0.4619, 0.6913, 0.5556), (0.5133, 0.7682, 0.3827), (0.5449, 0.8155, 0.1951), (0.5556, 0.8315, 7.55e-08), (0.5449, 0.8155, -0.1951), (0.5133, 0.7682, -0.3827), (0.4619, 0.6913, -0.5556), (0.3928, 0.5879, -0.7071), (0.3087, 0.4619, -0.8315), (0.2126, 0.3182, -0.9239), (0.1084, 0.1622, -0.9808), (0.138, 0.1379, 0.9808), (0.2706, 0.2706, 0.9239), (0.3928, 0.3928, 0.8315), (0.5, 0.5, 0.7071), (0.5879, 0.5879, 0.5556), (0.6533, 0.6533, 0.3827), (0.6935, 0.6935, 0.1951), (0.7071, 0.7071, 7.55e-08), (0.6935, 0.6935, -0.1951), (0.6533, 0.6533, -0.3827), (0.5879, 0.5879, -0.5556), (0.5, 0.5, -0.7071), (0.3928, 0.3928, -0.8315), (0.2706, 0.2706, -0.9239), (0.138, 0.1379, -0.9808), (0.1622, 0.1084, 0.9808), (0.3182, 0.2126, 0.9239), (0.4619, 0.3087, 0.8315), (0.5879, 0.3928, 0.7071), (0.6913, 0.4619, 0.5556), (0.7682, 0.5133, 0.3827), (0.8155, 0.5449, 0.1951), (0.8315, 0.5556, 7.55e-08), (0.8155, 0.5449, -0.1951), (0.7682, 0.5133, -0.3827), (0.6913, 0.4619, -0.5556), (0.5879, 0.3928, -0.7071), (0.4619, 0.3087, -0.8315), (0.3182, 0.2126, -0.9239), (0.1622, 0.1084, -0.9808), (0.1802, 0.07466, 0.9808), (0.3536, 0.1464, 0.9239), (0.5133, 0.2126, 0.8315), (0.6533, 0.2706, 0.7071), (0.7682, 0.3182, 0.5556), (0.8536, 0.3536, 0.3827), (0.9061, 0.3753, 0.1951), (0.9239, 0.3827, 7.55e-08), (0.9061, 0.3753, -0.1951), (0.8536, 0.3536, -0.3827), (0.7682, 0.3182, -0.5556), (0.6533, 0.2706, -0.7071), (0.5133, 0.2126, -0.8315), (0.3536, 0.1464, -0.9239), (0.1802, 0.07466, -0.9808), (0.1913, 0.03806, 0.9808), (0.3753, 0.07466, 0.9239), (0.5449, 0.1084, 0.8315), (0.6935, 0.1379, 0.7071), (0.8155, 0.1622, 0.5556), (0.9061, 0.1802, 0.3827), (0.9619, 0.1913, 0.1951), (0.9808, 0.1951, 7.55e-08), (0.9619, 0.1913, -0.1951), (0.9061, 0.1802, -0.3827), (0.8155, 0.1622, -0.5556), (0.6935, 0.1379, -0.7071), (0.5449, 0.1084, -0.8315), (0.3753, 0.07466, -0.9239), (0.1913, 0.03806, -0.9808), (0.1951, -7.212e-09, 0.9808), (0.3827, 4.122e-08, 0.9239), (0.5556, 2.632e-08, 0.8315), (0.7071, -2.584e-08, 0.7071), (0.8315, -8.544e-08, 0.5556), (0.9239, 6.357e-08, 0.3827), (0.9808, -8.544e-08, 0.1951), (1.0, -1.003e-07, 7.55e-08), (0.9808, -8.544e-08, -0.1951), (0.9239, 6.357e-08, -0.3827), (0.8315, -8.544e-08, -0.5556), (0.7071, -2.584e-08, -0.7071), (0.5556, -1.094e-08, -0.8315), (0.3827, 3.964e-09, -0.9239), (0.1951, 3.964e-09, -0.9808), (0.1913, -0.03806, 0.9808), (0.3753, -0.07466, 0.9239), (0.5449, -0.1084, 0.8315), (0.6935, -0.1379, 0.7071), (0.8155, -0.1622, 0.5556), (0.9061, -0.1802, 0.3827), (0.9619, -0.1913, 0.1951), (0.9808, -0.1951, 7.55e-08), (0.9619, -0.1913, -0.1951), (0.9061, -0.1802, -0.3827), (0.8155, -0.1622, -0.5556), (0.6935, -0.1379, -0.7071), (0.5449, -0.1084, -0.8315), (0.3753, -0.07466, -0.9239), (0.1913, -0.03806, -0.9808), (0.1802, -0.07466, 0.9808), (0.3536, -0.1464, 0.9239), (0.5133, -0.2126, 0.8315), (0.6533, -0.2706, 0.7071), (0.7682, -0.3182, 0.5556), (0.8536, -0.3536, 0.3827), (0.9061, -0.3753, 0.1951), (0.9239, -0.3827, 7.55e-08), (0.9061, -0.3753, -0.1951), (0.8536, -0.3536, -0.3827), (0.7682, -0.3182, -0.5556), (0.6533, -0.2706, -0.7071), (0.5133, -0.2126, -0.8315), (0.3536, -0.1464, -0.9239), (0.1802, -0.07466, -0.9808), (0.1622, -0.1084, 0.9808), (0.3182, -0.2126, 0.9239), (0.4619, -0.3087, 0.8315), (0.5879, -0.3928, 0.7071), (0.6913, -0.4619, 0.5556), (0.7682, -0.5133, 0.3827), (0.8155, -0.5449, 0.1951), (0.8315, -0.5556, 7.55e-08), (0.8155, -0.5449, -0.1951), (0.7682, -0.5133, -0.3827), (0.6913, -0.4619, -0.5556), (0.5879, -0.3928, -0.7071), (0.4619, -0.3087, -0.8315), (0.3182, -0.2126, -0.9239), (0.1622, -0.1084, -0.9808), (0.138, -0.1379, 0.9808), (0.2706, -0.2706, 0.9239), (0.3928, -0.3928, 0.8315), (0.5, -0.5, 0.7071), (0.5879, -0.5879, 0.5556), (0.6533, -0.6533, 0.3827), (0.6935, -0.6935, 0.1951), (0.7071, -0.7071, 7.55e-08), (0.6935, -0.6935, -0.1951), (0.6533, -0.6533, -0.3827), (0.5879, -0.5879, -0.5556), (0.5, -0.5, -0.7071), (0.3928, -0.3928, -0.8315), (0.2706, -0.2706, -0.9239), (0.1379, -0.1379, -0.9808), (0.1084, -0.1622, 0.9808), (0.2126, -0.3182, 0.9239), (0.3087, -0.4619, 0.8315), (0.3928, -0.5879, 0.7071), (0.4619, -0.6913, 0.5556), (0.5133, -0.7682, 0.3827), (0.5449, -0.8155, 0.1951), (0.5556, -0.8315, 7.55e-08), (0.5449, -0.8155, -0.1951), (0.5133, -0.7682, -0.3827), (0.4619, -0.6913, -0.5556), (0.3928, -0.5879, -0.7071), (0.3087, -0.4619, -0.8315), (0.2126, -0.3182, -0.9239), (0.1084, -0.1622, -0.9808), (3.258e-07, 0.0, -1.0), (0.07466, -0.1802, 0.9808), (0.1464, -0.3536, 0.9239), (0.2126, -0.5133, 0.8315), (0.2706, -0.6533, 0.7071), (0.3182, -0.7682, 0.5556), (0.3536, -0.8536, 0.3827), (0.3753, -0.9061, 0.1951), (0.3827, -0.9239, 7.55e-08), (0.3753, -0.9061, -0.1951), (0.3536, -0.8536, -0.3827), (0.3182, -0.7682, -0.5556), (0.2706, -0.6533, -0.7071), (0.2126, -0.5133, -0.8315), (0.1464, -0.3536, -0.9239), (0.07466, -0.1802, -0.9808), (0.03806, -0.1913, 0.9808), (0.07466, -0.3753, 0.9239), (0.1084, -0.5449, 0.8315), (0.1379, -0.6935, 0.7071), (0.1622, -0.8155, 0.5556), (0.1802, -0.9061, 0.3827), (0.1913, -0.9619, 0.1951), (0.1951, -0.9808, 7.55e-08), (0.1913, -0.9619, -0.1951), (0.1802, -0.9061, -0.3827), (0.1622, -0.8155, -0.5556), (0.1379, -0.6935, -0.7071), (0.1084, -0.5449, -0.8315), (0.07466, -0.3753, -0.9239), (0.03806, -0.1913, -0.9808), (3.117e-07, -0.1951, 0.9808), (2.819e-07, -0.3827, 0.9239), (2.819e-07, -0.5556, 0.8315), (1.851e-07, -0.7071, 0.7071), (1.404e-07, -0.8315, 0.5556), (3.192e-07, -0.9239, 0.3827), (9.567e-08, -0.9808, 0.1951), (1.404e-07, -1.0, 7.55e-08), (9.567e-08, -0.9808, -0.1951), (3.192e-07, -0.9239, -0.3827), (1.404e-07, -0.8315, -0.5556), (1.851e-07, -0.7071, -0.7071), (2.596e-07, -0.5556, -0.8315), (2.521e-07, -0.3827, -0.9239), (3.155e-07, -0.1951, -0.9808), (-0.03806, -0.1913, 0.9808), (-0.07466, -0.3753, 0.9239), (-0.1084, -0.5449, 0.8315), (-0.1379, -0.6935, 0.7071), (-0.1622, -0.8155, 0.5556), (-0.1802, -0.9061, 0.3827), (-0.1913, -0.9619, 0.1951), (-0.1951, -0.9808, 7.55e-08), (-0.1913, -0.9619, -0.1951), (-0.1802, -0.9061, -0.3827), (-0.1622, -0.8155, -0.5556), (-0.1379, -0.6935, -0.7071), (-0.1084, -0.5449, -0.8315), (-0.07466, -0.3753, -0.9239), (-0.03806, -0.1913, -0.9808), (-0.07466, -0.1802, 0.9808), (-0.1464, -0.3536, 0.9239), (-0.2126, -0.5133, 0.8315), (-0.2706, -0.6533, 0.7071), (-0.3182, -0.7682, 0.5556), (-0.3536, -0.8536, 0.3827), (-0.3753, -0.9061, 0.1951), (-0.3827, -0.9239, 7.55e-08), (-0.3753, -0.9061, -0.1951), (-0.3536, -0.8536, -0.3827), (-0.3182, -0.7682, -0.5556), (-0.2706, -0.6533, -0.7071), (-0.2126, -0.5133, -0.8315), (-0.1464, -0.3536, -0.9239), (-0.07466, -0.1802, -0.9808), (-0.1084, -0.1622, 0.9808), (-0.2126, -0.3182, 0.9239), (-0.3087, -0.4619, 0.8315), (-0.3928, -0.5879, 0.7071), (-0.4619, -0.6913, 0.5556), (-0.5133, -0.7682, 0.3827), (-0.5449, -0.8155, 0.1951), (-0.5556, -0.8315, 7.55e-08), (-0.5449, -0.8155, -0.1951), (-0.5133, -0.7682, -0.3827), (-0.4619, -0.6913, -0.5556), (-0.3928, -0.5879, -0.7071), (-0.3087, -0.4619, -0.8315), (-0.2126, -0.3182, -0.9239), (-0.1084, -0.1622, -0.9808), (-0.1379, -0.1379, 0.9808), (-0.2706, -0.2706, 0.9239), (-0.3928, -0.3928, 0.8315), (-0.5, -0.5, 0.7071), (-0.5879, -0.5879, 0.5556), (-0.6533, -0.6533, 0.3827), (-0.6935, -0.6935, 0.1951), (-0.7071, -0.7071, 7.55e-08), (-0.6935, -0.6935, -0.1951), (-0.6533, -0.6533, -0.3827), (-0.5879, -0.5879, -0.5556), (-0.5, -0.5, -0.7071), (-0.3928, -0.3928, -0.8315), (-0.2706, -0.2706, -0.9239), (-0.1379, -0.1379, -0.9808), (-0.1622, -0.1084, 0.9808), (-0.3182, -0.2126, 0.9239), (-0.4619, -0.3087, 0.8315), (-0.5879, -0.3928, 0.7071), (-0.6913, -0.4619, 0.5556), (-0.7682, -0.5133, 0.3827), (-0.8155, -0.5449, 0.1951), (-0.8315, -0.5556, 7.55e-08), (-0.8155, -0.5449, -0.1951), (-0.7682, -0.5133, -0.3827), (-0.6913, -0.4619, -0.5556), (-0.5879, -0.3928, -0.7071), (-0.4619, -0.3087, -0.8315), (-0.3182, -0.2126, -0.9239), (-0.1622, -0.1084, -0.9808), (2.48e-08, -1.247e-07, 1.0), (-0.1802, -0.07466, 0.9808), (-0.3536, -0.1464, 0.9239), (-0.5133, -0.2126, 0.8315), (-0.6533, -0.2706, 0.7071), (-0.7682, -0.3182, 0.5556), (-0.8536, -0.3536, 0.3827), (-0.9061, -0.3753, 0.1951), (-0.9239, -0.3827, 7.55e-08), (-0.9061, -0.3753, -0.1951), (-0.8536, -0.3536, -0.3827), (-0.7682, -0.3182, -0.5556), (-0.6533, -0.2706, -0.7071), (-0.5133, -0.2126, -0.8315), (-0.3536, -0.1464, -0.9239), (-0.1802, -0.07466, -0.9808), (-0.1913, -0.03806, 0.9808), (-0.3753, -0.07466, 0.9239), (-0.5449, -0.1084, 0.8315), (-0.6935, -0.1379, 0.7071), (-0.8155, -0.1622, 0.5556), (-0.9061, -0.1802, 0.3827), (-0.9619, -0.1913, 0.1951), (-0.9808, -0.1951, 7.55e-08), (-0.9619, -0.1913, -0.1951), (-0.9061, -0.1802, -0.3827), (-0.8155, -0.1622, -0.5556), (-0.6935, -0.1379, -0.7071), (-0.5449, -0.1084, -0.8315), (-0.3753, -0.07466, -0.9239), (-0.1913, -0.03806, -0.9808)], [], [(13, 12, 27, 28), (6, 5, 20, 21), (14, 13, 28, 29), (7, 6, 21, 22), (0, 451, 15), (330, 14, 29), (8, 7, 22, 23), (1, 0, 15, 16), (9, 8, 23, 24), (2, 1, 16, 17), (10, 9, 24, 25), (3, 2, 17, 18), (11, 10, 25, 26), (4, 3, 18, 19), (12, 11, 26, 27), (5, 4, 19, 20), (27, 26, 41, 42), (20, 19, 34, 35), (28, 27, 42, 43), (21, 20, 35, 36), (29, 28, 43, 44), (22, 21, 36, 37), (15, 451, 30), (330, 29, 44), (23, 22, 37, 38), (16, 15, 30, 31), (24, 23, 38, 39), (17, 16, 31, 32), (25, 24, 39, 40), (18, 17, 32, 33), (26, 25, 40, 41), (19, 18, 33, 34), (31, 30, 45, 46), (39, 38, 53, 54), (32, 31, 46, 47), (40, 39, 54, 55), (33, 32, 47, 48), (41, 40, 55, 56), (34, 33, 48, 49), (42, 41, 56, 57), (35, 34, 49, 50), (43, 42, 57, 58), (36, 35, 50, 51), (44, 43, 58, 59), (37, 36, 51, 52), (30, 451, 45), (330, 44, 59), (38, 37, 52, 53), (50, 49, 64, 65), (58, 57, 72, 73), (51, 50, 65, 66), (59, 58, 73, 74), (52, 51, 66, 67), (45, 451, 60), (330, 59, 74), (53, 52, 67, 68), (46, 45, 60, 61), (54, 53, 68, 69), (47, 46, 61, 62), (55, 54, 69, 70), (48, 47, 62, 63), (56, 55, 70, 71), (49, 48, 63, 64), (57, 56, 71, 72), (69, 68, 83, 84), (62, 61, 76, 77), (70, 69, 84, 85), (63, 62, 77, 78), (71, 70, 85, 86), (64, 63, 78, 79), (72, 71, 86, 87), (65, 64, 79, 80), (73, 72, 87, 88), (66, 65, 80, 81), (74, 73, 88, 89), (67, 66, 81, 82), (60, 451, 75), (330, 74, 89), (68, 67, 82, 83), (61, 60, 75, 76), (88, 87, 102, 103), (81, 80, 95, 96), (89, 88, 103, 104), (82, 81, 96, 97), (75, 451, 90), (330, 89, 104), (83, 82, 97, 98), (76, 75, 90, 91), (84, 83, 98, 99), (77, 76, 91, 92), (85, 84, 99, 100), (78, 77, 92, 93), (86, 85, 100, 101), (79, 78, 93, 94), (87, 86, 101, 102), (80, 79, 94, 95), (92, 91, 106, 107), (100, 99, 114, 115), (93, 92, 107, 108), (101, 100, 115, 116), (94, 93, 108, 109), (102, 101, 116, 117), (95, 94, 109, 110), (103, 102, 117, 118), (96, 95, 110, 111), (104, 103, 118, 119), (97, 96, 111, 112), (90, 451, 105), (330, 104, 119), (98, 97, 112, 113), (91, 90, 105, 106), (99, 98, 113, 114), (111, 110, 125, 126), (119, 118, 133, 134), (112, 111, 126, 127), (105, 451, 120), (330, 119, 134), (113, 112, 127, 128), (106, 105, 120, 121), (114, 113, 128, 129), (107, 106, 121, 122), (115, 114, 129, 130), (108, 107, 122, 123), (116, 115, 130, 131), (109, 108, 123, 124), (117, 116, 131, 132), (110, 109, 124, 125), (118, 117, 132, 133), (130, 129, 144, 145), (123, 122, 137, 138), (131, 130, 145, 146), (124, 123, 138, 139), (132, 131, 146, 147), (125, 124, 139, 140), (133, 132, 147, 148), (126, 125, 140, 141), (134, 133, 148, 149), (127, 126, 141, 142), (120, 451, 135), (330, 134, 149), (128, 127, 142, 143), (121, 120, 135, 136), (129, 128, 143, 144), (122, 121, 136, 137), (149, 148, 163, 164), (142, 141, 156, 157), (135, 451, 150), (330, 149, 164), (143, 142, 157, 158), (136, 135, 150, 151), (144, 143, 158, 159), (137, 136, 151, 152), (145, 144, 159, 160), (138, 137, 152, 153), (146, 145, 160, 161), (139, 138, 153, 154), (147, 146, 161, 162), (140, 139, 154, 155), (148, 147, 162, 163), (141, 140, 155, 156), (161, 160, 175, 176), (154, 153, 168, 169), (162, 161, 176, 177), (155, 154, 169, 170), (163, 162, 177, 178), (156, 155, 170, 171), (164, 163, 178, 179), (157, 156, 171, 172), (150, 451, 165), (330, 164, 179), (158, 157, 172, 173), (151, 150, 165, 166), (159, 158, 173, 174), (152, 151, 166, 167), (160, 159, 174, 175), (153, 152, 167, 168), (165, 451, 180), (330, 179, 194), (173, 172, 187, 188), (166, 165, 180, 181), (174, 173, 188, 189), (167, 166, 181, 182), (175, 174, 189, 190), (168, 167, 182, 183), (176, 175, 190, 191), (169, 168, 183, 184), (177, 176, 191, 192), (170, 169, 184, 185), (178, 177, 192, 193), (171, 170, 185, 186), (179, 178, 193, 194), (172, 171, 186, 187), (184, 183, 198, 199), (192, 191, 206, 207), (185, 184, 199, 200), (193, 192, 207, 208), (186, 185, 200, 201), (194, 193, 208, 209), (187, 186, 201, 202), (180, 451, 195), (330, 194, 209), (188, 187, 202, 203), (181, 180, 195, 196), (189, 188, 203, 204), (182, 181, 196, 197), (190, 189, 204, 205), (183, 182, 197, 198), (191, 190, 205, 206), (203, 202, 217, 218), (196, 195, 210, 211), (204, 203, 218, 219), (197, 196, 211, 212), (205, 204, 219, 220), (198, 197, 212, 213), (206, 205, 220, 221), (199, 198, 213, 214), (207, 206, 221, 222), (200, 199, 214, 215), (208, 207, 222, 223), (201, 200, 215, 216), (209, 208, 223, 224), (202, 201, 216, 217), (195, 451, 210), (330, 209, 224), (222, 221, 236, 237), (215, 214, 229, 230), (223, 222, 237, 238), (216, 215, 230, 231), (224, 223, 238, 239), (217, 216, 231, 232), (210, 451, 225), (330, 224, 239), (218, 217, 232, 233), (211, 210, 225, 226), (219, 218, 233, 234), (212, 211, 226, 227), (220, 219, 234, 235), (213, 212, 227, 228), (221, 220, 235, 236), (214, 213, 228, 229), (226, 225, 240, 241), (234, 233, 248, 249), (227, 226, 241, 242), (235, 234, 249, 250), (228, 227, 242, 243), (236, 235, 250, 251), (229, 228, 243, 244), (237, 236, 251, 252), (230, 229, 244, 245), (238, 237, 252, 253), (231, 230, 245, 246), (239, 238, 253, 254), (232, 231, 246, 247), (225, 451, 240), (330, 239, 254), (233, 232, 247, 248), (245, 244, 259, 260), (253, 252, 267, 268), (246, 245, 260, 261), (254, 253, 268, 269), (247, 246, 261, 262), (240, 451, 255), (330, 254, 269), (248, 247, 262, 263), (241, 240, 255, 256), (249, 248, 263, 264), (242, 241, 256, 257), (250, 249, 264, 265), (243, 242, 257, 258), (251, 250, 265, 266), (244, 243, 258, 259), (252, 251, 266, 267), (264, 263, 278, 279), (257, 256, 271, 272), (265, 264, 279, 280), (258, 257, 272, 273), (266, 265, 280, 281), (259, 258, 273, 274), (267, 266, 281, 282), (260, 259, 274, 275), (268, 267, 282, 283), (261, 260, 275, 276), (269, 268, 283, 284), (262, 261, 276, 277), (255, 451, 270), (330, 269, 284), (263, 262, 277, 278), (256, 255, 270, 271), (283, 282, 297, 298), (276, 275, 290, 291), (284, 283, 298, 299), (277, 276, 291, 292), (270, 451, 285), (330, 284, 299), (278, 277, 292, 293), (271, 270, 285, 286), (279, 278, 293, 294), (272, 271, 286, 287), (280, 279, 294, 295), (273, 272, 287, 288), (281, 280, 295, 296), (274, 273, 288, 289), (282, 281, 296, 297), (275, 274, 289, 290), (295, 294, 309, 310), (288, 287, 302, 303), (296, 295, 310, 311), (289, 288, 303, 304), (297, 296, 311, 312), (290, 289, 304, 305), (298, 297, 312, 313), (291, 290, 305, 306), (299, 298, 313, 314), (292, 291, 306, 307), (285, 451, 300), (330, 299, 314), (293, 292, 307, 308), (286, 285, 300, 301), (294, 293, 308, 309), (287, 286, 301, 302), (314, 313, 328, 329), (307, 306, 321, 322), (300, 451, 315), (330, 314, 329), (308, 307, 322, 323), (301, 300, 315, 316), (309, 308, 323, 324), (302, 301, 316, 317), (310, 309, 324, 325), (303, 302, 317, 318), (311, 310, 325, 326), (304, 303, 318, 319), (312, 311, 326, 327), (305, 304, 319, 320), (313, 312, 327, 328), (306, 305, 320, 321), (318, 317, 333, 334), (326, 325, 341, 342), (319, 318, 334, 335), (327, 326, 342, 343), (320, 319, 335, 336), (328, 327, 343, 344), (321, 320, 336, 337), (329, 328, 344, 345), (322, 321, 337, 338), (315, 451, 331), (330, 329, 345), (323, 322, 338, 339), (316, 315, 331, 332), (324, 323, 339, 340), (317, 316, 332, 333), (325, 324, 340, 341), (338, 337, 352, 353), (331, 451, 346), (330, 345, 360), (339, 338, 353, 354), (332, 331, 346, 347), (340, 339, 354, 355), (333, 332, 347, 348), (341, 340, 355, 356), (334, 333, 348, 349), (342, 341, 356, 357), (335, 334, 349, 350), (343, 342, 357, 358), (336, 335, 350, 351), (344, 343, 358, 359), (337, 336, 351, 352), (345, 344, 359, 360), (357, 356, 371, 372), (350, 349, 364, 365), (358, 357, 372, 373), (351, 350, 365, 366), (359, 358, 373, 374), (352, 351, 366, 367), (360, 359, 374, 375), (353, 352, 367, 368), (346, 451, 361), (330, 360, 375), (354, 353, 368, 369), (347, 346, 361, 362), (355, 354, 369, 370), (348, 347, 362, 363), (356, 355, 370, 371), (349, 348, 363, 364), (361, 451, 376), (330, 375, 390), (369, 368, 383, 384), (362, 361, 376, 377), (370, 369, 384, 385), (363, 362, 377, 378), (371, 370, 385, 386), (364, 363, 378, 379), (372, 371, 386, 387), (365, 364, 379, 380), (373, 372, 387, 388), (366, 365, 380, 381), (374, 373, 388, 389), (367, 366, 381, 382), (375, 374, 389, 390), (368, 367, 382, 383), (380, 379, 394, 395), (388, 387, 402, 403), (381, 380, 395, 396), (389, 388, 403, 404), (382, 381, 396, 397), (390, 389, 404, 405), (383, 382, 397, 398), (376, 451, 391), (330, 390, 405), (384, 383, 398, 399), (377, 376, 391, 392), (385, 384, 399, 400), (378, 377, 392, 393), (386, 385, 400, 401), (379, 378, 393, 394), (387, 386, 401, 402), (399, 398, 413, 414), (392, 391, 406, 407), (400, 399, 414, 415), (393, 392, 407, 408), (401, 400, 415, 416), (394, 393, 408, 409), (402, 401, 416, 417), (395, 394, 409, 410), (403, 402, 417, 418), (396, 395, 410, 411), (404, 403, 418, 419), (397, 396, 411, 412), (405, 404, 419, 420), (398, 397, 412, 413), (391, 451, 406), (330, 405, 420), (418, 417, 432, 433), (411, 410, 425, 426), (419, 418, 433, 434), (412, 411, 426, 427), (420, 419, 434, 435), (413, 412, 427, 428), (406, 451, 421), (330, 420, 435), (414, 413, 428, 429), (407, 406, 421, 422), (415, 414, 429, 430), (408, 407, 422, 423), (416, 415, 430, 431), (409, 408, 423, 424), (417, 416, 431, 432), (410, 409, 424, 425), (430, 429, 444, 445), (423, 422, 437, 438), (431, 430, 445, 446), (424, 423, 438, 439), (432, 431, 446, 447), (425, 424, 439, 440), (433, 432, 447, 448), (426, 425, 440, 441), (434, 433, 448, 449), (427, 426, 441, 442), (435, 434, 449, 450), (428, 427, 442, 443), (421, 451, 436), (330, 435, 450), (429, 428, 443, 444), (422, 421, 436, 437), (449, 448, 464, 465), (442, 441, 457, 458), (450, 449, 465, 466), (443, 442, 458, 459), (436, 451, 452), (330, 450, 466), (444, 443, 459, 460), (437, 436, 452, 453), (445, 444, 460, 461), (438, 437, 453, 454), (446, 445, 461, 462), (439, 438, 454, 455), (447, 446, 462, 463), (440, 439, 455, 456), (448, 447, 463, 464), (441, 440, 456, 457), (454, 453, 468, 469), (462, 461, 476, 477), (455, 454, 469, 470), (463, 462, 477, 478), (456, 455, 470, 471), (464, 463, 478, 479), (457, 456, 471, 472), (465, 464, 479, 480), (458, 457, 472, 473), (466, 465, 480, 481), (459, 458, 473, 474), (452, 451, 467), (330, 466, 481), (460, 459, 474, 475), (453, 452, 467, 468), (461, 460, 475, 476), (473, 472, 5, 6), (481, 480, 13, 14), (474, 473, 6, 7), (467, 451, 0), (330, 481, 14), (475, 474, 7, 8), (468, 467, 0, 1), (476, 475, 8, 9), (469, 468, 1, 2), (477, 476, 9, 10), (470, 469, 2, 3), (478, 477, 10, 11), (471, 470, 3, 4), (479, 478, 11, 12), (472, 471, 4, 5), (480, 479, 12, 13)])
me_003.use_remesh_preserve_volume = False
me_003.use_remesh_preserve_attributes = False
me_003.use_mirror_vertex_groups = False
me_003.update()

# ---- objects
ob_001 = bpy.data.objects.new('平面.001', me_004)
ob_x = bpy.data.objects.new('平面', me_x)
ob_lamp = bpy.data.objects.new('Lamp', light_lamp)
ob_camera = bpy.data.objects.new('Camera', cam_camera)
ob_x_1 = bpy.data.objects.new('球', me_001)
ob_002 = bpy.data.objects.new('平面.002', me_005)
ob_002_1 = bpy.data.objects.new('球.002', me_003)

# ---- transforms, parenting, visibility, modifiers, constraints
ob_001.location = (-0.001515, -0.9327, 10.38)
ob_001.rotation_euler = (0.7462, -0.0, 0.0)
ob_001.scale = (0.6867, 0.5052, 0.9254)
ob_001.lineart.crease_threshold = 0.0
ob_x.location = (0.0, -1.274, 7.023)
ob_x.rotation_euler = (1.571, -0.0, 0.0)
ob_x.scale = (0.871, 0.871, 0.871)
ob_x.lineart.crease_threshold = 0.0
ob_lamp.location = (4.076, 1.005, 8.345)
ob_lamp.rotation_euler = (0.6503, 0.05522, 1.866)
ob_lamp.lock_rotations_4d = False
ob_lamp.empty_display_type = 'ARROWS'
ob_lamp.color = (0.0, 0.0, 0.0, 0.0)
ob_lamp.lineart.crease_threshold = 0.0
ob_camera.location = (7.481, -6.508, 7.784)
ob_camera.rotation_euler = (1.109, 0.01082, 0.8149)
ob_camera.lock_rotations_4d = False
ob_camera.empty_display_type = 'ARROWS'
ob_camera.color = (0.0, 0.0, 0.0, 0.0)
ob_camera.display_type = 'WIRE'
ob_camera.lineart.crease_threshold = 0.0
ob_x_1.location = (0.7993, -0.3464, 10.79)
ob_x_1.scale = (0.2387, 0.2387, 0.2387)
ob_x_1.lineart.crease_threshold = 0.0
ob_002.location = (0.01063, 1.594, 9.817)
ob_002.rotation_euler = (1.571, -0.0, 0.0)
ob_002.scale = (0.7716, 0.3801, 1.0)
ob_002.lineart.crease_threshold = 0.0
ob_002_1.location = (-0.7853, -0.3464, 10.79)
ob_002_1.scale = (0.2387, 0.2387, 0.2387)
ob_002_1.lineart.crease_threshold = 0.0

# ---- collection membership
col_collection_1.objects.link(ob_001)
col_collection_2.objects.link(ob_x)
col_collection_2.objects.link(ob_lamp)
col_collection_2.objects.link(ob_camera)
col_collection_3.objects.link(ob_x_1)
col_collection_3.objects.link(ob_002)
col_collection_3.objects.link(ob_002_1)

# ---- scene / render settings (as saved in the file)
scene.camera = ob_camera
scene.frame_start = 1; scene.frame_end = 250; scene.frame_set(1)
scene.render.engine = 'BLENDER_EEVEE_NEXT'
scene.render.resolution_percentage = 50
scene.render.dither_intensity = 0.0
scene.cycles.use_denoising = False
scene.cycles.samples = 128
scene.cycles.sampling_pattern = 'TABULATED_SOBOL'
scene.cycles.light_sampling_threshold = 0.0
scene.cycles.use_adaptive_sampling = False
scene.cycles.use_light_tree = False
scene.cycles.blur_glossy = 0.0
scene.cycles.sample_clamp_indirect = 0.0
scene.view_settings.view_transform = 'Standard'
bpy.context.view_layer.update()
